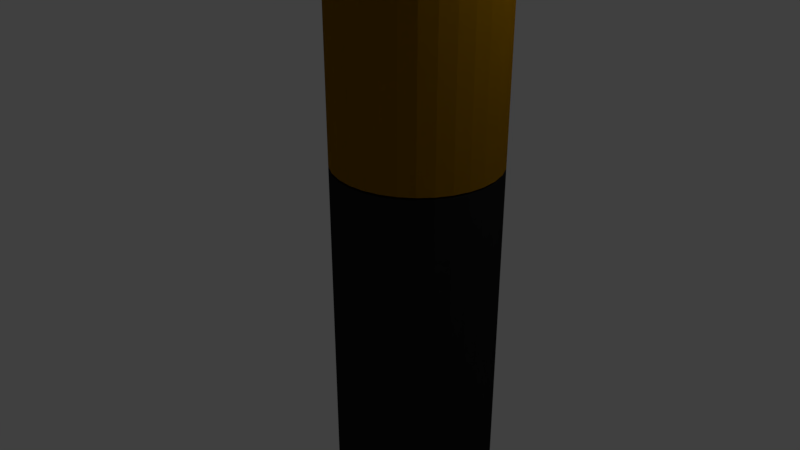 # Source: Battery.blend  (saved by Blender 2.79.0; exported with 4.5.12 LTS)
import bpy
from mathutils import Matrix  # noqa: F401  (used for matrix-valued properties, if any)

bpy.ops.wm.read_factory_settings(use_empty=True)
scene = bpy.context.scene
scene.name = 'Scene'

# ---- collections
col_collection_1 = bpy.data.collections.new('Collection 1'); scene.collection.children.link(col_collection_1)

# ---- materials (node trees are filled in below, after node groups)
mat_material_001 = bpy.data.materials.new('Material.001')
mat_material_001.alpha_threshold = 0.0
mat_material_001.use_transparent_shadow = False
mat_material_001.diffuse_color = (0.01607, 0.01607, 0.01607, 1.0)
mat_material_001.roughness = 0.5
mat_material_003 = bpy.data.materials.new('Material.003')
mat_material_003.alpha_threshold = 0.0
mat_material_003.use_transparent_shadow = False
mat_material_003.diffuse_color = (0.4233, 0.4287, 0.4233, 1.0)
mat_material_003.roughness = 0.5
mat_material_002 = bpy.data.materials.new('Material.002')
mat_material_002.alpha_threshold = 0.0
mat_material_002.use_transparent_shadow = False
mat_material_002.diffuse_color = (0.4793, 0.2384, 0.003347, 1.0)
mat_material_002.roughness = 0.5

# ---- material node trees

# ---- world
world_world = bpy.data.worlds.new('World'); scene.world = world_world
world_world.color = (0.05088, 0.05088, 0.05088)
world_world.use_sun_shadow = False
world_world.sun_shadow_jitter_overblur = 0.0
world_world.cycles.sampling_method = 'MANUAL'

# ---- cameras
cam_camera = bpy.data.cameras.new('Camera')
cam_camera.clip_end = 100.0
cam_camera.lens = 35.0
cam_camera.sensor_width = 32.0
cam_camera.sensor_height = 18.0
cam_camera.ortho_scale = 7.314
cam_camera.dof.focus_distance = 0.0
cam_camera.dof.aperture_fstop = 128.0

# ---- lights
light_lamp = bpy.data.lights.new('Lamp', 'POINT')
light_lamp.transmission_factor = 0.0
light_lamp.cutoff_distance = 30.0
light_lamp.energy = 100.0
light_lamp.shadow_buffer_clip_start = 1.001
light_lamp.shadow_soft_size = 0.1
light_lamp.shadow_maximum_resolution = 0.006
light_lamp.use_absolute_resolution = True

# ---- meshes
me_cylinder_002 = bpy.data.meshes.new('Cylinder.002')
me_cylinder_002.from_pydata([(0.0, 1.0, -1.0), (0.0, 1.0, 1.0), (0.1951, 0.9808, -1.0), (0.1951, 0.9808, 1.0), (0.3827, 0.9239, -1.0), (0.3827, 0.9239, 1.0), (0.5556, 0.8315, -1.0), (0.5556, 0.8315, 1.0), (0.7071, 0.7071, -1.0), (0.7071, 0.7071, 1.0), (0.8315, 0.5556, -1.0), (0.8315, 0.5556, 1.0), (0.9239, 0.3827, -1.0), (0.9239, 0.3827, 1.0), (0.9808, 0.1951, -1.0), (0.9808, 0.1951, 1.0), (1.0, 7.55e-08, -1.0), (1.0, 7.55e-08, 1.0), (0.9808, -0.1951, -1.0), (0.9808, -0.1951, 1.0), (0.9239, -0.3827, -1.0), (0.9239, -0.3827, 1.0), (0.8315, -0.5556, -1.0), (0.8315, -0.5556, 1.0), (0.7071, -0.7071, -1.0), (0.7071, -0.7071, 1.0), (0.5556, -0.8315, -1.0), (0.5556, -0.8315, 1.0), (0.3827, -0.9239, -1.0), (0.3827, -0.9239, 1.0), (0.1951, -0.9808, -1.0), (0.1951, -0.9808, 1.0), (-3.258e-07, -1.0, -1.0), (-3.258e-07, -1.0, 1.0), (-0.1951, -0.9808, -1.0), (-0.1951, -0.9808, 1.0), (-0.3827, -0.9239, -1.0), (-0.3827, -0.9239, 1.0), (-0.5556, -0.8315, -1.0), (-0.5556, -0.8315, 1.0), (-0.7071, -0.7071, -1.0), (-0.7071, -0.7071, 1.0), (-0.8315, -0.5556, -1.0), (-0.8315, -0.5556, 1.0), (-0.9239, -0.3827, -1.0), (-0.9239, -0.3827, 1.0), (-0.9808, -0.1951, -1.0), (-0.9808, -0.1951, 1.0), (-1.0, 9.656e-07, -1.0), (-1.0, 9.656e-07, 1.0), (-0.9808, 0.1951, -1.0), (-0.9808, 0.1951, 1.0), (-0.9239, 0.3827, -1.0), (-0.9239, 0.3827, 1.0), (-0.8315, 0.5556, -1.0), (-0.8315, 0.5556, 1.0), (-0.7071, 0.7071, -1.0), (-0.7071, 0.7071, 1.0), (-0.5556, 0.8315, -1.0), (-0.5556, 0.8315, 1.0), (-0.3827, 0.9239, -1.0), (-0.3827, 0.9239, 1.0), (-0.1951, 0.9808, -1.0), (-0.1951, 0.9808, 1.0)], [], [(0, 1, 3, 2), (2, 3, 5, 4), (4, 5, 7, 6), (6, 7, 9, 8), (8, 9, 11, 10), (10, 11, 13, 12), (12, 13, 15, 14), (14, 15, 17, 16), (16, 17, 19, 18), (18, 19, 21, 20), (20, 21, 23, 22), (22, 23, 25, 24), (24, 25, 27, 26), (26, 27, 29, 28), (28, 29, 31, 30), (30, 31, 33, 32), (32, 33, 35, 34), (34, 35, 37, 36), (36, 37, 39, 38), (38, 39, 41, 40), (40, 41, 43, 42), (42, 43, 45, 44), (44, 45, 47, 46), (46, 47, 49, 48), (48, 49, 51, 50), (50, 51, 53, 52), (52, 53, 55, 54), (54, 55, 57, 56), (56, 57, 59, 58), (58, 59, 61, 60), (3, 1, 63, 61, 59, 57, 55, 53, 51, 49, 47, 45, 43, 41, 39, 37, 35, 33, 31, 29, 27, 25, 23, 21, 19, 17, 15, 13, 11, 9, 7, 5), (60, 61, 63, 62), (62, 63, 1, 0), (0, 2, 4, 6, 8, 10, 12, 14, 16, 18, 20, 22, 24, 26, 28, 30, 32, 34, 36, 38, 40, 42, 44, 46, 48, 50, 52, 54, 56, 58, 60, 62)])
me_cylinder_002.materials.append(mat_material_001)
me_cylinder_002.use_remesh_preserve_volume = False
me_cylinder_002.use_remesh_preserve_attributes = False
me_cylinder_002.use_mirror_vertex_groups = False
me_cylinder_002.update()
me_cylinder_001 = bpy.data.meshes.new('Cylinder.001')
me_cylinder_001.from_pydata([(0.0, 1.0, -1.0), (0.0, 1.0, 1.0), (0.1951, 0.9808, -1.0), (0.1951, 0.9808, 1.0), (0.3827, 0.9239, -1.0), (0.3827, 0.9239, 1.0), (0.5556, 0.8315, -1.0), (0.5556, 0.8315, 1.0), (0.7071, 0.7071, -1.0), (0.7071, 0.7071, 1.0), (0.8315, 0.5556, -1.0), (0.8315, 0.5556, 1.0), (0.9239, 0.3827, -1.0), (0.9239, 0.3827, 1.0), (0.9808, 0.1951, -1.0), (0.9808, 0.1951, 1.0), (1.0, 7.55e-08, -1.0), (1.0, 7.55e-08, 1.0), (0.9808, -0.1951, -1.0), (0.9808, -0.1951, 1.0), (0.9239, -0.3827, -1.0), (0.9239, -0.3827, 1.0), (0.8315, -0.5556, -1.0), (0.8315, -0.5556, 1.0), (0.7071, -0.7071, -1.0), (0.7071, -0.7071, 1.0), (0.5556, -0.8315, -1.0), (0.5556, -0.8315, 1.0), (0.3827, -0.9239, -1.0), (0.3827, -0.9239, 1.0), (0.1951, -0.9808, -1.0), (0.1951, -0.9808, 1.0), (-3.258e-07, -1.0, -1.0), (-3.258e-07, -1.0, 1.0), (-0.1951, -0.9808, -1.0), (-0.1951, -0.9808, 1.0), (-0.3827, -0.9239, -1.0), (-0.3827, -0.9239, 1.0), (-0.5556, -0.8315, -1.0), (-0.5556, -0.8315, 1.0), (-0.7071, -0.7071, -1.0), (-0.7071, -0.7071, 1.0), (-0.8315, -0.5556, -1.0), (-0.8315, -0.5556, 1.0), (-0.9239, -0.3827, -1.0), (-0.9239, -0.3827, 1.0), (-0.9808, -0.1951, -1.0), (-0.9808, -0.1951, 1.0), (-1.0, 9.656e-07, -1.0), (-1.0, 9.656e-07, 1.0), (-0.9808, 0.1951, -1.0), (-0.9808, 0.1951, 1.0), (-0.9239, 0.3827, -1.0), (-0.9239, 0.3827, 1.0), (-0.8315, 0.5556, -1.0), (-0.8315, 0.5556, 1.0), (-0.7071, 0.7071, -1.0), (-0.7071, 0.7071, 1.0), (-0.5556, 0.8315, -1.0), (-0.5556, 0.8315, 1.0), (-0.3827, 0.9239, -1.0), (-0.3827, 0.9239, 1.0), (-0.1951, 0.9808, -1.0), (-0.1951, 0.9808, 1.0)], [], [(0, 1, 3, 2), (2, 3, 5, 4), (4, 5, 7, 6), (6, 7, 9, 8), (8, 9, 11, 10), (10, 11, 13, 12), (12, 13, 15, 14), (14, 15, 17, 16), (16, 17, 19, 18), (18, 19, 21, 20), (20, 21, 23, 22), (22, 23, 25, 24), (24, 25, 27, 26), (26, 27, 29, 28), (28, 29, 31, 30), (30, 31, 33, 32), (32, 33, 35, 34), (34, 35, 37, 36), (36, 37, 39, 38), (38, 39, 41, 40), (40, 41, 43, 42), (42, 43, 45, 44), (44, 45, 47, 46), (46, 47, 49, 48), (48, 49, 51, 50), (50, 51, 53, 52), (52, 53, 55, 54), (54, 55, 57, 56), (56, 57, 59, 58), (58, 59, 61, 60), (3, 1, 63, 61, 59, 57, 55, 53, 51, 49, 47, 45, 43, 41, 39, 37, 35, 33, 31, 29, 27, 25, 23, 21, 19, 17, 15, 13, 11, 9, 7, 5), (60, 61, 63, 62), (62, 63, 1, 0), (0, 2, 4, 6, 8, 10, 12, 14, 16, 18, 20, 22, 24, 26, 28, 30, 32, 34, 36, 38, 40, 42, 44, 46, 48, 50, 52, 54, 56, 58, 60, 62)])
me_cylinder_001.materials.append(mat_material_003)
me_cylinder_001.use_remesh_preserve_volume = False
me_cylinder_001.use_remesh_preserve_attributes = False
me_cylinder_001.use_mirror_vertex_groups = False
me_cylinder_001.update()
me_cylinder = bpy.data.meshes.new('Cylinder')
me_cylinder.from_pydata([(0.0, 1.0, -1.0), (0.0, 1.0, 1.0), (0.1951, 0.9808, -1.0), (0.1951, 0.9808, 1.0), (0.3827, 0.9239, -1.0), (0.3827, 0.9239, 1.0), (0.5556, 0.8315, -1.0), (0.5556, 0.8315, 1.0), (0.7071, 0.7071, -1.0), (0.7071, 0.7071, 1.0), (0.8315, 0.5556, -1.0), (0.8315, 0.5556, 1.0), (0.9239, 0.3827, -1.0), (0.9239, 0.3827, 1.0), (0.9808, 0.1951, -1.0), (0.9808, 0.1951, 1.0), (1.0, 7.55e-08, -1.0), (1.0, 7.55e-08, 1.0), (0.9808, -0.1951, -1.0), (0.9808, -0.1951, 1.0), (0.9239, -0.3827, -1.0), (0.9239, -0.3827, 1.0), (0.8315, -0.5556, -1.0), (0.8315, -0.5556, 1.0), (0.7071, -0.7071, -1.0), (0.7071, -0.7071, 1.0), (0.5556, -0.8315, -1.0), (0.5556, -0.8315, 1.0), (0.3827, -0.9239, -1.0), (0.3827, -0.9239, 1.0), (0.1951, -0.9808, -1.0), (0.1951, -0.9808, 1.0), (-3.258e-07, -1.0, -1.0), (-3.258e-07, -1.0, 1.0), (-0.1951, -0.9808, -1.0), (-0.1951, -0.9808, 1.0), (-0.3827, -0.9239, -1.0), (-0.3827, -0.9239, 1.0), (-0.5556, -0.8315, -1.0), (-0.5556, -0.8315, 1.0), (-0.7071, -0.7071, -1.0), (-0.7071, -0.7071, 1.0), (-0.8315, -0.5556, -1.0), (-0.8315, -0.5556, 1.0), (-0.9239, -0.3827, -1.0), (-0.9239, -0.3827, 1.0), (-0.9808, -0.1951, -1.0), (-0.9808, -0.1951, 1.0), (-1.0, 9.656e-07, -1.0), (-1.0, 9.656e-07, 1.0), (-0.9808, 0.1951, -1.0), (-0.9808, 0.1951, 1.0), (-0.9239, 0.3827, -1.0), (-0.9239, 0.3827, 1.0), (-0.8315, 0.5556, -1.0), (-0.8315, 0.5556, 1.0), (-0.7071, 0.7071, -1.0), (-0.7071, 0.7071, 1.0), (-0.5556, 0.8315, -1.0), (-0.5556, 0.8315, 1.0), (-0.3827, 0.9239, -1.0), (-0.3827, 0.9239, 1.0), (-0.1951, 0.9808, -1.0), (-0.1951, 0.9808, 1.0), (0.09755, 0.9904, -1.0), (0.09755, 0.9904, 1.0), (0.0, 1.0, 0.0), (0.1951, 0.9808, 0.0), (0.2889, 0.9523, -1.0), (0.2889, 0.9523, 1.0), (0.3827, 0.9239, 0.0), (0.4691, 0.8777, -1.0), (0.4691, 0.8777, 1.0), (0.5556, 0.8315, 0.0), (0.6313, 0.7693, -1.0), (0.6313, 0.7693, 1.0), (0.7071, 0.7071, 0.0), (0.7693, 0.6313, -1.0), (0.7693, 0.6313, 1.0), (0.8315, 0.5556, 0.0), (0.8777, 0.4691, -1.0), (0.8777, 0.4691, 1.0), (0.9239, 0.3827, 0.0), (0.9523, 0.2889, -1.0), (0.9523, 0.2889, 1.0), (0.9808, 0.1951, 0.0), (0.9904, 0.09755, -1.0), (0.9904, 0.09755, 1.0), (1.0, 7.55e-08, 0.0), (0.9904, -0.09755, -1.0), (0.9904, -0.09755, 1.0), (0.9808, -0.1951, 0.0), (0.9523, -0.2889, -1.0), (0.9523, -0.2889, 1.0), (0.9239, -0.3827, 0.0), (0.8777, -0.4691, -1.0), (0.8777, -0.4691, 1.0), (0.8315, -0.5556, 0.0), (0.7693, -0.6313, -1.0), (0.7693, -0.6313, 1.0), (0.7071, -0.7071, 0.0), (0.6313, -0.7693, -1.0), (0.6313, -0.7693, 1.0), (0.5556, -0.8315, 0.0), (0.4691, -0.8777, -1.0), (0.4691, -0.8777, 1.0), (0.3827, -0.9239, 0.0), (0.2889, -0.9523, -1.0), (0.2889, -0.9523, 1.0), (0.1951, -0.9808, 0.0), (0.09754, -0.9904, -1.0), (0.09754, -0.9904, 1.0), (-3.258e-07, -1.0, 0.0), (-0.09755, -0.9904, -1.0), (-0.09755, -0.9904, 1.0), (-0.1951, -0.9808, 0.0), (-0.2889, -0.9523, -1.0), (-0.2889, -0.9523, 1.0), (-0.3827, -0.9239, 0.0), (-0.4691, -0.8777, -1.0), (-0.4691, -0.8777, 1.0), (-0.5556, -0.8315, 0.0), (-0.6313, -0.7693, -1.0), (-0.6313, -0.7693, 1.0), (-0.7071, -0.7071, 0.0), (-0.7693, -0.6313, -1.0), (-0.7693, -0.6313, 1.0), (-0.8315, -0.5556, 0.0), (-0.8777, -0.4691, -1.0), (-0.8777, -0.4691, 1.0), (-0.9239, -0.3827, 0.0), (-0.9523, -0.2889, -1.0), (-0.9523, -0.2889, 1.0), (-0.9808, -0.1951, 0.0), (-0.9904, -0.09754, -1.0), (-0.9904, -0.09754, 1.0), (-1.0, 9.656e-07, 0.0), (-0.9904, 0.09755, -1.0), (-0.9904, 0.09755, 1.0), (-0.9808, 0.1951, 0.0), (-0.9523, 0.2889, -1.0), (-0.9523, 0.2889, 1.0), (-0.9239, 0.3827, 0.0), (-0.8777, 0.4691, -1.0), (-0.8777, 0.4691, 1.0), (-0.8315, 0.5556, 0.0), (-0.7693, 0.6313, -1.0), (-0.7693, 0.6313, 1.0), (-0.7071, 0.7071, 0.0), (-0.6313, 0.7693, -1.0), (-0.6313, 0.7693, 1.0), (-0.5556, 0.8315, 0.0), (-0.4691, 0.8777, -1.0), (-0.4691, 0.8777, 1.0), (-0.3827, 0.9239, 0.0), (-0.2889, 0.9523, -1.0), (-0.2889, 0.9523, 1.0), (-0.1951, 0.9808, 0.0), (-0.09754, 0.9904, -1.0), (-0.09754, 0.9904, 1.0), (-0.09754, 0.9904, 0.0), (-0.2889, 0.9523, 0.0), (-0.4691, 0.8777, 0.0), (-0.6313, 0.7693, 0.0), (-0.7693, 0.6313, 0.0), (-0.8777, 0.4691, 0.0), (-0.9523, 0.2889, 0.0), (-0.9904, 0.09755, 0.0), (-0.9904, -0.09754, 0.0), (-0.9523, -0.2889, 0.0), (-0.8777, -0.4691, 0.0), (-0.7693, -0.6313, 0.0), (-0.6313, -0.7693, 0.0), (-0.4691, -0.8777, 0.0), (-0.2889, -0.9523, 0.0), (-0.09755, -0.9904, 0.0), (0.09754, -0.9904, 0.0), (0.2889, -0.9523, 0.0), (0.4691, -0.8777, 0.0), (0.6313, -0.7693, 0.0), (0.7693, -0.6313, 0.0), (0.8777, -0.4691, 0.0), (0.9523, -0.2889, 0.0), (0.9904, -0.09755, 0.0), (0.9904, 0.09755, 0.0), (0.9523, 0.2889, 0.0), (0.8777, 0.4691, 0.0), (0.7693, 0.6313, 0.0), (0.6313, 0.7693, 0.0), (0.4691, 0.8777, 0.0), (0.2889, 0.9523, 0.0), (0.09755, 0.9904, 0.0), (0.1463, 0.9856, -1.0), (0.04877, 0.9952, 1.0), (0.0, 1.0, 0.5), (0.1951, 0.9808, -0.5), (0.3358, 0.9381, -1.0), (0.242, 0.9666, 1.0), (0.3827, 0.9239, -0.5), (0.5123, 0.8546, -1.0), (0.4259, 0.9008, 1.0), (0.5556, 0.8315, -0.5), (0.6692, 0.7382, -1.0), (0.5935, 0.8004, 1.0), (0.7071, 0.7071, -0.5), (0.8004, 0.5935, -1.0), (0.7382, 0.6692, 1.0), (0.8315, 0.5556, -0.5), (0.9008, 0.4259, -1.0), (0.8546, 0.5123, 1.0), (0.9239, 0.3827, -0.5), (0.9666, 0.242, -1.0), (0.9381, 0.3358, 1.0), (0.9808, 0.1951, -0.5), (0.9952, 0.04877, -1.0), (0.9856, 0.1463, 1.0), (1.0, 7.55e-08, -0.5), (0.9856, -0.1463, -1.0), (0.9952, -0.04877, 1.0), (0.9808, -0.1951, -0.5), (0.9381, -0.3358, -1.0), (0.9666, -0.242, 1.0), (0.9239, -0.3827, -0.5), (0.8546, -0.5123, -1.0), (0.9008, -0.4259, 1.0), (0.8315, -0.5556, -0.5), (0.7382, -0.6692, -1.0), (0.8004, -0.5935, 1.0), (0.7071, -0.7071, -0.5), (0.5935, -0.8004, -1.0), (0.6692, -0.7382, 1.0), (0.5556, -0.8315, -0.5), (0.4259, -0.9008, -1.0), (0.5123, -0.8546, 1.0), (0.3827, -0.9239, -0.5), (0.242, -0.9666, -1.0), (0.3358, -0.9381, 1.0), (0.1951, -0.9808, -0.5), (0.04877, -0.9952, -1.0), (0.1463, -0.9856, 1.0), (-3.258e-07, -1.0, -0.5), (-0.1463, -0.9856, -1.0), (-0.04877, -0.9952, 1.0), (-0.1951, -0.9808, -0.5), (-0.3358, -0.9381, -1.0), (-0.242, -0.9666, 1.0), (-0.3827, -0.9239, -0.5), (-0.5123, -0.8546, -1.0), (-0.4259, -0.9008, 1.0), (-0.5556, -0.8315, -0.5), (-0.6692, -0.7382, -1.0), (-0.5935, -0.8004, 1.0), (-0.7071, -0.7071, -0.5), (-0.8004, -0.5935, -1.0), (-0.7382, -0.6692, 1.0), (-0.8315, -0.5556, -0.5), (-0.9008, -0.4259, -1.0), (-0.8546, -0.5123, 1.0), (-0.9239, -0.3827, -0.5), (-0.9666, -0.242, -1.0), (-0.9381, -0.3358, 1.0), (-0.9808, -0.1951, -0.5), (-0.9952, -0.04877, -1.0), (-0.9856, -0.1463, 1.0), (-1.0, 9.656e-07, -0.5), (-0.9856, 0.1463, -1.0), (-0.9952, 0.04877, 1.0), (-0.9808, 0.1951, -0.5), (-0.9381, 0.3358, -1.0), (-0.9666, 0.242, 1.0), (-0.9239, 0.3827, -0.5), (-0.8546, 0.5123, -1.0), (-0.9008, 0.4259, 1.0), (-0.8315, 0.5556, -0.5), (-0.7382, 0.6692, -1.0), (-0.8004, 0.5935, 1.0), (-0.7071, 0.7071, -0.5), (-0.5935, 0.8004, -1.0), (-0.6692, 0.7382, 1.0), (-0.5556, 0.8315, -0.5), (-0.4259, 0.9008, -1.0), (-0.5123, 0.8546, 1.0), (-0.3827, 0.9239, -0.5), (-0.242, 0.9666, -1.0), (-0.3358, 0.9381, 1.0), (-0.1951, 0.9808, -0.5), (-0.04877, 0.9952, -1.0), (-0.1463, 0.9856, 1.0), (0.04877, 0.9952, -1.0), (0.1463, 0.9856, 1.0), (0.0, 1.0, -0.5), (0.1951, 0.9808, 0.5), (0.242, 0.9666, -1.0), (0.3358, 0.9381, 1.0), (0.3827, 0.9239, 0.5), (0.4259, 0.9008, -1.0), (0.5123, 0.8546, 1.0), (0.5556, 0.8315, 0.5), (0.5935, 0.8004, -1.0), (0.6692, 0.7382, 1.0), (0.7071, 0.7071, 0.5), (0.7382, 0.6692, -1.0), (0.8004, 0.5935, 1.0), (0.8315, 0.5556, 0.5), (0.8546, 0.5123, -1.0), (0.9008, 0.4259, 1.0), (0.9239, 0.3827, 0.5), (0.9381, 0.3358, -1.0), (0.9666, 0.242, 1.0), (0.9808, 0.1951, 0.5), (0.9856, 0.1463, -1.0), (0.9952, 0.04877, 1.0), (1.0, 7.55e-08, 0.5), (0.9952, -0.04877, -1.0), (0.9856, -0.1463, 1.0), (0.9808, -0.1951, 0.5), (0.9666, -0.242, -1.0), (0.9381, -0.3358, 1.0), (0.9239, -0.3827, 0.5), (0.9008, -0.4259, -1.0), (0.8546, -0.5123, 1.0), (0.8315, -0.5556, 0.5), (0.8004, -0.5935, -1.0), (0.7382, -0.6692, 1.0), (0.7071, -0.7071, 0.5), (0.6692, -0.7382, -1.0), (0.5935, -0.8004, 1.0), (0.5556, -0.8315, 0.5), (0.5123, -0.8546, -1.0), (0.4259, -0.9008, 1.0), (0.3827, -0.9239, 0.5), (0.3358, -0.9381, -1.0), (0.242, -0.9666, 1.0), (0.1951, -0.9808, 0.5), (0.1463, -0.9856, -1.0), (0.04877, -0.9952, 1.0), (-3.258e-07, -1.0, 0.5), (-0.04877, -0.9952, -1.0), (-0.1463, -0.9856, 1.0), (-0.1951, -0.9808, 0.5), (-0.242, -0.9666, -1.0), (-0.3358, -0.9381, 1.0), (-0.3827, -0.9239, 0.5), (-0.4259, -0.9008, -1.0), (-0.5123, -0.8546, 1.0), (-0.5556, -0.8315, 0.5), (-0.5935, -0.8004, -1.0), (-0.6692, -0.7382, 1.0), (-0.7071, -0.7071, 0.5), (-0.7382, -0.6692, -1.0), (-0.8004, -0.5935, 1.0), (-0.8315, -0.5556, 0.5), (-0.8546, -0.5123, -1.0), (-0.9008, -0.4259, 1.0), (-0.9239, -0.3827, 0.5), (-0.9381, -0.3358, -1.0), (-0.9666, -0.242, 1.0), (-0.9808, -0.1951, 0.5), (-0.9856, -0.1463, -1.0), (-0.9952, -0.04877, 1.0), (-1.0, 9.656e-07, 0.5), (-0.9952, 0.04877, -1.0), (-0.9856, 0.1463, 1.0), (-0.9808, 0.1951, 0.5), (-0.9666, 0.242, -1.0), (-0.9381, 0.3358, 1.0), (-0.9239, 0.3827, 0.5), (-0.9008, 0.4259, -1.0), (-0.8546, 0.5123, 1.0), (-0.8315, 0.5556, 0.5), (-0.8004, 0.5935, -1.0), (-0.7382, 0.6692, 1.0), (-0.7071, 0.7071, 0.5), (-0.6692, 0.7382, -1.0), (-0.5935, 0.8004, 1.0), (-0.5556, 0.8315, 0.5), (-0.5123, 0.8546, -1.0), (-0.4259, 0.9008, 1.0), (-0.3827, 0.9239, 0.5), (-0.3358, 0.9381, -1.0), (-0.242, 0.9666, 1.0), (-0.1951, 0.9808, 0.5), (-0.1463, 0.9856, -1.0), (-0.04877, 0.9952, 1.0), (-0.04877, 0.9952, 0.0), (-0.1463, 0.9856, 0.0), (-0.09754, 0.9904, -0.5), (-0.09754, 0.9904, 0.5), (-0.242, 0.9666, 0.0), (-0.3358, 0.9381, 0.0), (-0.2889, 0.9523, -0.5), (-0.2889, 0.9523, 0.5), (-0.4259, 0.9008, 0.0), (-0.5123, 0.8546, 0.0), (-0.4691, 0.8777, -0.5), (-0.4691, 0.8777, 0.5), (-0.5935, 0.8004, 0.0), (-0.6692, 0.7382, 0.0), (-0.6313, 0.7693, -0.5), (-0.6313, 0.7693, 0.5), (-0.7382, 0.6692, 0.0), (-0.8004, 0.5935, 0.0), (-0.7693, 0.6313, -0.5), (-0.7693, 0.6313, 0.5), (-0.8546, 0.5123, 0.0), (-0.9008, 0.4259, 0.0), (-0.8777, 0.4691, -0.5), (-0.8777, 0.4691, 0.5), (-0.9381, 0.3358, 0.0), (-0.9666, 0.242, 0.0), (-0.9523, 0.2889, -0.5), (-0.9523, 0.2889, 0.5), (-0.9856, 0.1463, 0.0), (-0.9952, 0.04877, 0.0), (-0.9904, 0.09755, -0.5), (-0.9904, 0.09755, 0.5), (-0.9952, -0.04877, 0.0), (-0.9856, -0.1463, 0.0), (-0.9904, -0.09754, -0.5), (-0.9904, -0.09754, 0.5), (-0.9666, -0.242, 0.0), (-0.9381, -0.3358, 0.0), (-0.9523, -0.2889, -0.5), (-0.9523, -0.2889, 0.5), (-0.9008, -0.4259, 0.0), (-0.8546, -0.5123, 0.0), (-0.8777, -0.4691, -0.5), (-0.8777, -0.4691, 0.5), (-0.8004, -0.5935, 0.0), (-0.7382, -0.6692, 0.0), (-0.7693, -0.6313, -0.5), (-0.7693, -0.6313, 0.5), (-0.6692, -0.7382, 0.0), (-0.5935, -0.8004, 0.0), (-0.6313, -0.7693, -0.5), (-0.6313, -0.7693, 0.5), (-0.5123, -0.8546, 0.0), (-0.4259, -0.9008, 0.0), (-0.4691, -0.8777, -0.5), (-0.4691, -0.8777, 0.5), (-0.3358, -0.9381, 0.0), (-0.242, -0.9666, 0.0), (-0.2889, -0.9523, -0.5), (-0.2889, -0.9523, 0.5), (-0.1463, -0.9856, 0.0), (-0.04877, -0.9952, 0.0), (-0.09755, -0.9904, -0.5), (-0.09755, -0.9904, 0.5), (0.04877, -0.9952, 0.0), (0.1463, -0.9856, 0.0), (0.09754, -0.9904, -0.5), (0.09754, -0.9904, 0.5), (0.242, -0.9666, 0.0), (0.3358, -0.9381, 0.0), (0.2889, -0.9523, -0.5), (0.2889, -0.9523, 0.5), (0.4259, -0.9008, 0.0), (0.5123, -0.8546, 0.0), (0.4691, -0.8777, -0.5), (0.4691, -0.8777, 0.5), (0.5935, -0.8004, 0.0), (0.6692, -0.7382, 0.0), (0.6313, -0.7693, -0.5), (0.6313, -0.7693, 0.5), (0.7382, -0.6692, 0.0), (0.8004, -0.5935, 0.0), (0.7693, -0.6313, -0.5), (0.7693, -0.6313, 0.5), (0.8546, -0.5123, 0.0), (0.9008, -0.4259, 0.0), (0.8777, -0.4691, -0.5), (0.8777, -0.4691, 0.5), (0.9381, -0.3358, 0.0), (0.9666, -0.242, 0.0), (0.9523, -0.2889, -0.5), (0.9523, -0.2889, 0.5), (0.9856, -0.1463, 0.0), (0.9952, -0.04877, 0.0), (0.9904, -0.09755, -0.5), (0.9904, -0.09755, 0.5), (0.9952, 0.04877, 0.0), (0.9856, 0.1463, 0.0), (0.9904, 0.09755, -0.5), (0.9904, 0.09755, 0.5), (0.9666, 0.242, 0.0), (0.9381, 0.3358, 0.0), (0.9523, 0.2889, -0.5), (0.9523, 0.2889, 0.5), (0.9008, 0.4259, 0.0), (0.8546, 0.5123, 0.0), (0.8777, 0.4691, -0.5), (0.8777, 0.4691, 0.5), (0.8004, 0.5935, 0.0), (0.7382, 0.6692, 0.0), (0.7693, 0.6313, -0.5), (0.7693, 0.6313, 0.5), (0.6692, 0.7382, 0.0), (0.5935, 0.8004, 0.0), (0.6313, 0.7693, -0.5), (0.6313, 0.7693, 0.5), (0.5123, 0.8546, 0.0), (0.4259, 0.9008, 0.0), (0.4691, 0.8777, -0.5), (0.4691, 0.8777, 0.5), (0.3358, 0.9381, 0.0), (0.242, 0.9666, 0.0), (0.2889, 0.9523, -0.5), (0.2889, 0.9523, 0.5), (0.1463, 0.9856, 0.0), (0.04877, 0.9952, 0.0), (0.09755, 0.9904, -0.5), (0.09755, 0.9904, 0.5), (0.04877, 0.9952, 0.5), (0.04877, 0.9952, -0.5), (0.1463, 0.9856, -0.5), (0.242, 0.9666, 0.5), (0.242, 0.9666, -0.5), (0.3358, 0.9381, -0.5), (0.4259, 0.9008, 0.5), (0.4259, 0.9008, -0.5), (0.5123, 0.8546, -0.5), (0.5935, 0.8004, 0.5), (0.5935, 0.8004, -0.5), (0.6692, 0.7382, -0.5), (0.7382, 0.6692, 0.5), (0.7382, 0.6692, -0.5), (0.8004, 0.5935, -0.5), (0.8546, 0.5123, 0.5), (0.8546, 0.5123, -0.5), (0.9008, 0.4259, -0.5), (0.9381, 0.3358, 0.5), (0.9381, 0.3358, -0.5), (0.9666, 0.242, -0.5), (0.9856, 0.1463, 0.5), (0.9856, 0.1463, -0.5), (0.9952, 0.04877, -0.5), (0.9952, -0.04877, 0.5), (0.9952, -0.04877, -0.5), (0.9856, -0.1463, -0.5), (0.9666, -0.242, 0.5), (0.9666, -0.242, -0.5), (0.9381, -0.3358, -0.5), (0.9008, -0.4259, 0.5), (0.9008, -0.4259, -0.5), (0.8546, -0.5123, -0.5), (0.8004, -0.5935, 0.5), (0.8004, -0.5935, -0.5), (0.7382, -0.6692, -0.5), (0.6692, -0.7382, 0.5), (0.6692, -0.7382, -0.5), (0.5935, -0.8004, -0.5), (0.5123, -0.8546, 0.5), (0.5123, -0.8546, -0.5), (0.4259, -0.9008, -0.5), (0.3358, -0.9381, 0.5), (0.3358, -0.9381, -0.5), (0.242, -0.9666, -0.5), (0.1463, -0.9856, 0.5), (0.1463, -0.9856, -0.5), (0.04877, -0.9952, -0.5), (-0.04877, -0.9952, 0.5), (-0.04877, -0.9952, -0.5), (-0.1463, -0.9856, -0.5), (-0.242, -0.9666, 0.5), (-0.242, -0.9666, -0.5), (-0.3358, -0.9381, -0.5), (-0.4259, -0.9008, 0.5), (-0.4259, -0.9008, -0.5), (-0.5123, -0.8546, -0.5), (-0.5935, -0.8004, 0.5), (-0.5935, -0.8004, -0.5), (-0.6692, -0.7382, -0.5), (-0.7382, -0.6692, 0.5), (-0.7382, -0.6692, -0.5), (-0.8004, -0.5935, -0.5), (-0.8546, -0.5123, 0.5), (-0.8546, -0.5123, -0.5), (-0.9008, -0.4259, -0.5), (-0.9381, -0.3358, 0.5), (-0.9381, -0.3358, -0.5), (-0.9666, -0.242, -0.5), (-0.9856, -0.1463, 0.5), (-0.9856, -0.1463, -0.5), (-0.9952, -0.04877, -0.5), (-0.9952, 0.04877, 0.5), (-0.9952, 0.04877, -0.5), (-0.9856, 0.1463, -0.5), (-0.9666, 0.242, 0.5), (-0.9666, 0.242, -0.5), (-0.9381, 0.3358, -0.5), (-0.9008, 0.4259, 0.5), (-0.9008, 0.4259, -0.5), (-0.8546, 0.5123, -0.5), (-0.8004, 0.5935, 0.5), (-0.8004, 0.5935, -0.5), (-0.7382, 0.6692, -0.5), (-0.6692, 0.7382, 0.5), (-0.6692, 0.7382, -0.5), (-0.5935, 0.8004, -0.5), (-0.5123, 0.8546, 0.5), (-0.5123, 0.8546, -0.5), (-0.4259, 0.9008, -0.5), (-0.3358, 0.9381, 0.5), (-0.3358, 0.9381, -0.5), (-0.242, 0.9666, -0.5), (-0.1463, 0.9856, 0.5), (-0.1463, 0.9856, -0.5), (-0.04877, 0.9952, -0.5), (-0.04877, 0.9952, 0.5), (-0.242, 0.9666, 0.5), (-0.4259, 0.9008, 0.5), (-0.5935, 0.8004, 0.5), (-0.7382, 0.6692, 0.5), (-0.8546, 0.5123, 0.5), (-0.9381, 0.3358, 0.5), (-0.9856, 0.1463, 0.5), (-0.9952, -0.04877, 0.5), (-0.9666, -0.242, 0.5), (-0.9008, -0.4259, 0.5), (-0.8004, -0.5935, 0.5), (-0.6692, -0.7382, 0.5), (-0.5123, -0.8546, 0.5), (-0.3358, -0.9381, 0.5), (-0.1463, -0.9856, 0.5), (0.04877, -0.9952, 0.5), (0.242, -0.9666, 0.5), (0.4259, -0.9008, 0.5), (0.5935, -0.8004, 0.5), (0.7382, -0.6692, 0.5), (0.8546, -0.5123, 0.5), (0.9381, -0.3358, 0.5), (0.9856, -0.1463, 0.5), (0.9952, 0.04877, 0.5), (0.9666, 0.242, 0.5), (0.9008, 0.4259, 0.5), (0.8004, 0.5935, 0.5), (0.6692, 0.7382, 0.5), (0.5123, 0.8546, 0.5), (0.3358, 0.9381, 0.5), (0.1463, 0.9856, 0.5), (0.0, 1.0, -1.0), (0.0, 1.0, 1.0), (0.1951, 0.9808, -1.0), (0.1951, 0.9808, 1.0), (0.3827, 0.9239, -1.0), (0.3827, 0.9239, 1.0), (0.5556, 0.8315, -1.0), (0.5556, 0.8315, 1.0), (0.7071, 0.7071, -1.0), (0.7071, 0.7071, 1.0), (0.8315, 0.5556, -1.0), (0.8315, 0.5556, 1.0), (0.9239, 0.3827, -1.0), (0.9239, 0.3827, 1.0), (0.9808, 0.1951, -1.0), (0.9808, 0.1951, 1.0), (1.0, 7.55e-08, -1.0), (1.0, 7.55e-08, 1.0), (0.9808, -0.1951, -1.0), (0.9808, -0.1951, 1.0), (0.9239, -0.3827, -1.0), (0.9239, -0.3827, 1.0), (0.8315, -0.5556, -1.0), (0.8315, -0.5556, 1.0), (0.7071, -0.7071, -1.0), (0.7071, -0.7071, 1.0), (0.5556, -0.8315, -1.0), (0.5556, -0.8315, 1.0), (0.3827, -0.9239, -1.0), (0.3827, -0.9239, 1.0), (0.1951, -0.9808, -1.0), (0.1951, -0.9808, 1.0), (-3.258e-07, -1.0, -1.0), (-3.258e-07, -1.0, 1.0), (-0.1951, -0.9808, -1.0), (-0.1951, -0.9808, 1.0), (-0.3827, -0.9239, -1.0), (-0.3827, -0.9239, 1.0), (-0.5556, -0.8315, -1.0), (-0.5556, -0.8315, 1.0), (-0.7071, -0.7071, -1.0), (-0.7071, -0.7071, 1.0), (-0.8315, -0.5556, -1.0), (-0.8315, -0.5556, 1.0), (-0.9239, -0.3827, -1.0), (-0.9239, -0.3827, 1.0), (-0.9808, -0.1951, -1.0), (-0.9808, -0.1951, 1.0), (-1.0, 9.656e-07, -1.0), (-1.0, 9.656e-07, 1.0), (-0.9808, 0.1951, -1.0), (-0.9808, 0.1951, 1.0), (-0.9239, 0.3827, -1.0), (-0.9239, 0.3827, 1.0), (-0.8315, 0.5556, -1.0), (-0.8315, 0.5556, 1.0), (-0.7071, 0.7071, -1.0), (-0.7071, 0.7071, 1.0), (-0.5556, 0.8315, -1.0), (-0.5556, 0.8315, 1.0), (-0.3827, 0.9239, -1.0), (-0.3827, 0.9239, 1.0), (-0.1951, 0.9808, -1.0), (-0.1951, 0.9808, 1.0), (0.09755, 0.9904, -1.0), (0.09755, 0.9904, 1.0), (0.0, 1.0, 0.0), (0.1951, 0.9808, 0.0), (0.2889, 0.9523, -1.0), (0.2889, 0.9523, 1.0), (0.3827, 0.9239, 0.0), (0.4691, 0.8777, -1.0), (0.4691, 0.8777, 1.0), (0.5556, 0.8315, 0.0), (0.6313, 0.7693, -1.0), (0.6313, 0.7693, 1.0), (0.7071, 0.7071, 0.0), (0.7693, 0.6313, -1.0), (0.7693, 0.6313, 1.0), (0.8315, 0.5556, 0.0), (0.8777, 0.4691, -1.0), (0.8777, 0.4691, 1.0), (0.9239, 0.3827, 0.0), (0.9523, 0.2889, -1.0), (0.9523, 0.2889, 1.0), (0.9808, 0.1951, 0.0), (0.9904, 0.09755, -1.0), (0.9904, 0.09755, 1.0), (1.0, 7.55e-08, 0.0), (0.9904, -0.09755, -1.0), (0.9904, -0.09755, 1.0), (0.9808, -0.1951, 0.0), (0.9523, -0.2889, -1.0), (0.9523, -0.2889, 1.0), (0.9239, -0.3827, 0.0), (0.8777, -0.4691, -1.0), (0.8777, -0.4691, 1.0), (0.8315, -0.5556, 0.0), (0.7693, -0.6313, -1.0), (0.7693, -0.6313, 1.0), (0.7071, -0.7071, 0.0), (0.6313, -0.7693, -1.0), (0.6313, -0.7693, 1.0), (0.5556, -0.8315, 0.0), (0.4691, -0.8777, -1.0), (0.4691, -0.8777, 1.0), (0.3827, -0.9239, 0.0), (0.2889, -0.9523, -1.0), (0.2889, -0.9523, 1.0), (0.1951, -0.9808, 0.0), (0.09754, -0.9904, -1.0), (0.09754, -0.9904, 1.0), (-3.258e-07, -1.0, 0.0), (-0.09755, -0.9904, -1.0), (-0.09755, -0.9904, 1.0), (-0.1951, -0.9808, 0.0), (-0.2889, -0.9523, -1.0), (-0.2889, -0.9523, 1.0), (-0.3827, -0.9239, 0.0), (-0.4691, -0.8777, -1.0), (-0.4691, -0.8777, 1.0), (-0.5556, -0.8315, 0.0), (-0.6313, -0.7693, -1.0), (-0.6313, -0.7693, 1.0), (-0.7071, -0.7071, 0.0), (-0.7693, -0.6313, -1.0), (-0.7693, -0.6313, 1.0), (-0.8315, -0.5556, 0.0), (-0.8777, -0.4691, -1.0), (-0.8777, -0.4691, 1.0), (-0.9239, -0.3827, 0.0), (-0.9523, -0.2889, -1.0), (-0.9523, -0.2889, 1.0), (-0.9808, -0.1951, 0.0), (-0.9904, -0.09754, -1.0), (-0.9904, -0.09754, 1.0), (-1.0, 9.656e-07, 0.0), (-0.9904, 0.09755, -1.0), (-0.9904, 0.09755, 1.0), (-0.9808, 0.1951, 0.0), (-0.9523, 0.2889, -1.0), (-0.9523, 0.2889, 1.0), (-0.9239, 0.3827, 0.0), (-0.8777, 0.4691, -1.0), (-0.8777, 0.4691, 1.0), (-0.8315, 0.5556, 0.0), (-0.7693, 0.6313, -1.0), (-0.7693, 0.6313, 1.0), (-0.7071, 0.7071, 0.0), (-0.6313, 0.7693, -1.0), (-0.6313, 0.7693, 1.0), (-0.5556, 0.8315, 0.0), (-0.4691, 0.8777, -1.0), (-0.4691, 0.8777, 1.0), (-0.3827, 0.9239, 0.0), (-0.2889, 0.9523, -1.0), (-0.2889, 0.9523, 1.0), (-0.1951, 0.9808, 0.0), (-0.09754, 0.9904, -1.0), (-0.09754, 0.9904, 1.0), (-0.09754, 0.9904, 0.0), (-0.2889, 0.9523, 0.0), (-0.4691, 0.8777, 0.0), (-0.6313, 0.7693, 0.0), (-0.7693, 0.6313, 0.0), (-0.8777, 0.4691, 0.0), (-0.9523, 0.2889, 0.0), (-0.9904, 0.09755, 0.0), (-0.9904, -0.09754, 0.0), (-0.9523, -0.2889, 0.0), (-0.8777, -0.4691, 0.0), (-0.7693, -0.6313, 0.0), (-0.6313, -0.7693, 0.0), (-0.4691, -0.8777, 0.0), (-0.2889, -0.9523, 0.0), (-0.09755, -0.9904, 0.0), (0.09754, -0.9904, 0.0), (0.2889, -0.9523, 0.0), (0.4691, -0.8777, 0.0), (0.6313, -0.7693, 0.0), (0.7693, -0.6313, 0.0), (0.8777, -0.4691, 0.0), (0.9523, -0.2889, 0.0), (0.9904, -0.09755, 0.0), (0.9904, 0.09755, 0.0), (0.9523, 0.2889, 0.0), (0.8777, 0.4691, 0.0), (0.7693, 0.6313, 0.0), (0.6313, 0.7693, 0.0), (0.4691, 0.8777, 0.0), (0.2889, 0.9523, 0.0), (0.09755, 0.9904, 0.0), (0.1463, 0.9856, -1.0), (0.04877, 0.9952, 1.0), (0.0, 1.0, 0.5), (0.1951, 0.9808, -0.5), (0.3358, 0.9381, -1.0), (0.242, 0.9666, 1.0), (0.3827, 0.9239, -0.5), (0.5123, 0.8546, -1.0), (0.4259, 0.9008, 1.0), (0.5556, 0.8315, -0.5), (0.6692, 0.7382, -1.0), (0.5935, 0.8004, 1.0), (0.7071, 0.7071, -0.5), (0.8004, 0.5935, -1.0), (0.7382, 0.6692, 1.0), (0.8315, 0.5556, -0.5), (0.9008, 0.4259, -1.0), (0.8546, 0.5123, 1.0), (0.9239, 0.3827, -0.5), (0.9666, 0.242, -1.0), (0.9381, 0.3358, 1.0), (0.9808, 0.1951, -0.5), (0.9952, 0.04877, -1.0), (0.9856, 0.1463, 1.0), (1.0, 7.55e-08, -0.5), (0.9856, -0.1463, -1.0), (0.9952, -0.04877, 1.0), (0.9808, -0.1951, -0.5), (0.9381, -0.3358, -1.0), (0.9666, -0.242, 1.0), (0.9239, -0.3827, -0.5), (0.8546, -0.5123, -1.0), (0.9008, -0.4259, 1.0), (0.8315, -0.5556, -0.5), (0.7382, -0.6692, -1.0), (0.8004, -0.5935, 1.0), (0.7071, -0.7071, -0.5), (0.5935, -0.8004, -1.0), (0.6692, -0.7382, 1.0), (0.5556, -0.8315, -0.5), (0.4259, -0.9008, -1.0), (0.5123, -0.8546, 1.0), (0.3827, -0.9239, -0.5), (0.242, -0.9666, -1.0), (0.3358, -0.9381, 1.0), (0.1951, -0.9808, -0.5), (0.04877, -0.9952, -1.0), (0.1463, -0.9856, 1.0), (-3.258e-07, -1.0, -0.5), (-0.1463, -0.9856, -1.0), (-0.04877, -0.9952, 1.0), (-0.1951, -0.9808, -0.5), (-0.3358, -0.9381, -1.0), (-0.242, -0.9666, 1.0), (-0.3827, -0.9239, -0.5), (-0.5123, -0.8546, -1.0), (-0.4259, -0.9008, 1.0), (-0.5556, -0.8315, -0.5), (-0.6692, -0.7382, -1.0), (-0.5935, -0.8004, 1.0), (-0.7071, -0.7071, -0.5), (-0.8004, -0.5935, -1.0), (-0.7382, -0.6692, 1.0), (-0.8315, -0.5556, -0.5), (-0.9008, -0.4259, -1.0), (-0.8546, -0.5123, 1.0), (-0.9239, -0.3827, -0.5), (-0.9666, -0.242, -1.0), (-0.9381, -0.3358, 1.0), (-0.9808, -0.1951, -0.5), (-0.9952, -0.04877, -1.0), (-0.9856, -0.1463, 1.0), (-1.0, 9.656e-07, -0.5), (-0.9856, 0.1463, -1.0), (-0.9952, 0.04877, 1.0), (-0.9808, 0.1951, -0.5), (-0.9381, 0.3358, -1.0), (-0.9666, 0.242, 1.0), (-0.9239, 0.3827, -0.5), (-0.8546, 0.5123, -1.0), (-0.9008, 0.4259, 1.0), (-0.8315, 0.5556, -0.5), (-0.7382, 0.6692, -1.0), (-0.8004, 0.5935, 1.0), (-0.7071, 0.7071, -0.5), (-0.5935, 0.8004, -1.0), (-0.6692, 0.7382, 1.0), (-0.5556, 0.8315, -0.5), (-0.4259, 0.9008, -1.0), (-0.5123, 0.8546, 1.0), (-0.3827, 0.9239, -0.5), (-0.242, 0.9666, -1.0), (-0.3358, 0.9381, 1.0), (-0.1951, 0.9808, -0.5), (-0.04877, 0.9952, -1.0), (-0.1463, 0.9856, 1.0), (0.04877, 0.9952, -1.0), (0.1463, 0.9856, 1.0), (0.0, 1.0, -0.5), (0.1951, 0.9808, 0.5), (0.242, 0.9666, -1.0), (0.3358, 0.9381, 1.0), (0.3827, 0.9239, 0.5), (0.4259, 0.9008, -1.0), (0.5123, 0.8546, 1.0), (0.5556, 0.8315, 0.5), (0.5935, 0.8004, -1.0), (0.6692, 0.7382, 1.0), (0.7071, 0.7071, 0.5), (0.7382, 0.6692, -1.0), (0.8004, 0.5935, 1.0), (0.8315, 0.5556, 0.5), (0.8546, 0.5123, -1.0), (0.9008, 0.4259, 1.0), (0.9239, 0.3827, 0.5), (0.9381, 0.3358, -1.0), (0.9666, 0.242, 1.0), (0.9808, 0.1951, 0.5), (0.9856, 0.1463, -1.0), (0.9952, 0.04877, 1.0), (1.0, 7.55e-08, 0.5), (0.9952, -0.04877, -1.0), (0.9856, -0.1463, 1.0), (0.9808, -0.1951, 0.5), (0.9666, -0.242, -1.0), (0.9381, -0.3358, 1.0), (0.9239, -0.3827, 0.5), (0.9008, -0.4259, -1.0), (0.8546, -0.5123, 1.0), (0.8315, -0.5556, 0.5), (0.8004, -0.5935, -1.0), (0.7382, -0.6692, 1.0), (0.7071, -0.7071, 0.5), (0.6692, -0.7382, -1.0), (0.5935, -0.8004, 1.0), (0.5556, -0.8315, 0.5), (0.5123, -0.8546, -1.0), (0.4259, -0.9008, 1.0), (0.3827, -0.9239, 0.5), (0.3358, -0.9381, -1.0), (0.242, -0.9666, 1.0), (0.1951, -0.9808, 0.5), (0.1463, -0.9856, -1.0), (0.04877, -0.9952, 1.0), (-3.258e-07, -1.0, 0.5), (-0.04877, -0.9952, -1.0), (-0.1463, -0.9856, 1.0), (-0.1951, -0.9808, 0.5), (-0.242, -0.9666, -1.0), (-0.3358, -0.9381, 1.0), (-0.3827, -0.9239, 0.5), (-0.4259, -0.9008, -1.0), (-0.5123, -0.8546, 1.0), (-0.5556, -0.8315, 0.5), (-0.5935, -0.8004, -1.0), (-0.6692, -0.7382, 1.0), (-0.7071, -0.7071, 0.5), (-0.7382, -0.6692, -1.0), (-0.8004, -0.5935, 1.0), (-0.8315, -0.5556, 0.5), (-0.8546, -0.5123, -1.0), (-0.9008, -0.4259, 1.0), (-0.9239, -0.3827, 0.5), (-0.9381, -0.3358, -1.0), (-0.9666, -0.242, 1.0), (-0.9808, -0.1951, 0.5), (-0.9856, -0.1463, -1.0), (-0.9952, -0.04877, 1.0), (-1.0, 9.656e-07, 0.5), (-0.9952, 0.04877, -1.0), (-0.9856, 0.1463, 1.0), (-0.9808, 0.1951, 0.5), (-0.9666, 0.242, -1.0), (-0.9381, 0.3358, 1.0), (-0.9239, 0.3827, 0.5), (-0.9008, 0.4259, -1.0), (-0.8546, 0.5123, 1.0), (-0.8315, 0.5556, 0.5), (-0.8004, 0.5935, -1.0), (-0.7382, 0.6692, 1.0), (-0.7071, 0.7071, 0.5), (-0.6692, 0.7382, -1.0), (-0.5935, 0.8004, 1.0), (-0.5556, 0.8315, 0.5), (-0.5123, 0.8546, -1.0), (-0.4259, 0.9008, 1.0), (-0.3827, 0.9239, 0.5), (-0.3358, 0.9381, -1.0), (-0.242, 0.9666, 1.0), (-0.1951, 0.9808, 0.5), (-0.1463, 0.9856, -1.0), (-0.04877, 0.9952, 1.0), (-0.04877, 0.9952, 0.0), (-0.1463, 0.9856, 0.0), (-0.09754, 0.9904, -0.5), (-0.09754, 0.9904, 0.5), (-0.242, 0.9666, 0.0), (-0.3358, 0.9381, 0.0), (-0.2889, 0.9523, -0.5), (-0.2889, 0.9523, 0.5), (-0.4259, 0.9008, 0.0), (-0.5123, 0.8546, 0.0), (-0.4691, 0.8777, -0.5), (-0.4691, 0.8777, 0.5), (-0.5935, 0.8004, 0.0), (-0.6692, 0.7382, 0.0), (-0.6313, 0.7693, -0.5), (-0.6313, 0.7693, 0.5), (-0.7382, 0.6692, 0.0), (-0.8004, 0.5935, 0.0), (-0.7693, 0.6313, -0.5), (-0.7693, 0.6313, 0.5), (-0.8546, 0.5123, 0.0), (-0.9008, 0.4259, 0.0), (-0.8777, 0.4691, -0.5), (-0.8777, 0.4691, 0.5), (-0.9381, 0.3358, 0.0), (-0.9666, 0.242, 0.0), (-0.9523, 0.2889, -0.5), (-0.9523, 0.2889, 0.5), (-0.9856, 0.1463, 0.0), (-0.9952, 0.04877, 0.0), (-0.9904, 0.09755, -0.5), (-0.9904, 0.09755, 0.5), (-0.9952, -0.04877, 0.0), (-0.9856, -0.1463, 0.0), (-0.9904, -0.09754, -0.5), (-0.9904, -0.09754, 0.5), (-0.9666, -0.242, 0.0), (-0.9381, -0.3358, 0.0), (-0.9523, -0.2889, -0.5), (-0.9523, -0.2889, 0.5), (-0.9008, -0.4259, 0.0), (-0.8546, -0.5123, 0.0), (-0.8777, -0.4691, -0.5), (-0.8777, -0.4691, 0.5), (-0.8004, -0.5935, 0.0), (-0.7382, -0.6692, 0.0), (-0.7693, -0.6313, -0.5), (-0.7693, -0.6313, 0.5), (-0.6692, -0.7382, 0.0), (-0.5935, -0.8004, 0.0), (-0.6313, -0.7693, -0.5), (-0.6313, -0.7693, 0.5), (-0.5123, -0.8546, 0.0), (-0.4259, -0.9008, 0.0), (-0.4691, -0.8777, -0.5), (-0.4691, -0.8777, 0.5), (-0.3358, -0.9381, 0.0), (-0.242, -0.9666, 0.0), (-0.2889, -0.9523, -0.5), (-0.2889, -0.9523, 0.5), (-0.1463, -0.9856, 0.0), (-0.04877, -0.9952, 0.0), (-0.09755, -0.9904, -0.5), (-0.09755, -0.9904, 0.5), (0.04877, -0.9952, 0.0), (0.1463, -0.9856, 0.0), (0.09754, -0.9904, -0.5), (0.09754, -0.9904, 0.5), (0.242, -0.9666, 0.0), (0.3358, -0.9381, 0.0), (0.2889, -0.9523, -0.5), (0.2889, -0.9523, 0.5), (0.4259, -0.9008, 0.0), (0.5123, -0.8546, 0.0), (0.4691, -0.8777, -0.5), (0.4691, -0.8777, 0.5), (0.5935, -0.8004, 0.0), (0.6692, -0.7382, 0.0), (0.6313, -0.7693, -0.5), (0.6313, -0.7693, 0.5), (0.7382, -0.6692, 0.0), (0.8004, -0.5935, 0.0), (0.7693, -0.6313, -0.5), (0.7693, -0.6313, 0.5), (0.8546, -0.5123, 0.0), (0.9008, -0.4259, 0.0), (0.8777, -0.4691, -0.5), (0.8777, -0.4691, 0.5), (0.9381, -0.3358, 0.0), (0.9666, -0.242, 0.0), (0.9523, -0.2889, -0.5), (0.9523, -0.2889, 0.5), (0.9856, -0.1463, 0.0), (0.9952, -0.04877, 0.0), (0.9904, -0.09755, -0.5), (0.9904, -0.09755, 0.5), (0.9952, 0.04877, 0.0), (0.9856, 0.1463, 0.0), (0.9904, 0.09755, -0.5), (0.9904, 0.09755, 0.5), (0.9666, 0.242, 0.0), (0.9381, 0.3358, 0.0), (0.9523, 0.2889, -0.5), (0.9523, 0.2889, 0.5), (0.9008, 0.4259, 0.0), (0.8546, 0.5123, 0.0), (0.8777, 0.4691, -0.5), (0.8777, 0.4691, 0.5), (0.8004, 0.5935, 0.0), (0.7382, 0.6692, 0.0), (0.7693, 0.6313, -0.5), (0.7693, 0.6313, 0.5), (0.6692, 0.7382, 0.0), (0.5935, 0.8004, 0.0), (0.6313, 0.7693, -0.5), (0.6313, 0.7693, 0.5), (0.5123, 0.8546, 0.0), (0.4259, 0.9008, 0.0), (0.4691, 0.8777, -0.5), (0.4691, 0.8777, 0.5), (0.3358, 0.9381, 0.0), (0.242, 0.9666, 0.0), (0.2889, 0.9523, -0.5), (0.2889, 0.9523, 0.5), (0.1463, 0.9856, 0.0), (0.04877, 0.9952, 0.0), (0.09755, 0.9904, -0.5), (0.09755, 0.9904, 0.5), (0.04877, 0.9952, 0.5), (0.04877, 0.9952, -0.5), (0.1463, 0.9856, -0.5), (0.242, 0.9666, 0.5), (0.242, 0.9666, -0.5), (0.3358, 0.9381, -0.5), (0.4259, 0.9008, 0.5), (0.4259, 0.9008, -0.5), (0.5123, 0.8546, -0.5), (0.5935, 0.8004, 0.5), (0.5935, 0.8004, -0.5), (0.6692, 0.7382, -0.5), (0.7382, 0.6692, 0.5), (0.7382, 0.6692, -0.5), (0.8004, 0.5935, -0.5), (0.8546, 0.5123, 0.5), (0.8546, 0.5123, -0.5), (0.9008, 0.4259, -0.5), (0.9381, 0.3358, 0.5), (0.9381, 0.3358, -0.5), (0.9666, 0.242, -0.5), (0.9856, 0.1463, 0.5), (0.9856, 0.1463, -0.5), (0.9952, 0.04877, -0.5), (0.9952, -0.04877, 0.5), (0.9952, -0.04877, -0.5), (0.9856, -0.1463, -0.5), (0.9666, -0.242, 0.5), (0.9666, -0.242, -0.5), (0.9381, -0.3358, -0.5), (0.9008, -0.4259, 0.5), (0.9008, -0.4259, -0.5), (0.8546, -0.5123, -0.5), (0.8004, -0.5935, 0.5), (0.8004, -0.5935, -0.5), (0.7382, -0.6692, -0.5), (0.6692, -0.7382, 0.5), (0.6692, -0.7382, -0.5), (0.5935, -0.8004, -0.5), (0.5123, -0.8546, 0.5), (0.5123, -0.8546, -0.5), (0.4259, -0.9008, -0.5), (0.3358, -0.9381, 0.5), (0.3358, -0.9381, -0.5), (0.242, -0.9666, -0.5), (0.1463, -0.9856, 0.5), (0.1463, -0.9856, -0.5), (0.04877, -0.9952, -0.5), (-0.04877, -0.9952, 0.5), (-0.04877, -0.9952, -0.5), (-0.1463, -0.9856, -0.5), (-0.242, -0.9666, 0.5), (-0.242, -0.9666, -0.5), (-0.3358, -0.9381, -0.5), (-0.4259, -0.9008, 0.5), (-0.4259, -0.9008, -0.5), (-0.5123, -0.8546, -0.5), (-0.5935, -0.8004, 0.5), (-0.5935, -0.8004, -0.5), (-0.6692, -0.7382, -0.5), (-0.7382, -0.6692, 0.5), (-0.7382, -0.6692, -0.5), (-0.8004, -0.5935, -0.5), (-0.8546, -0.5123, 0.5), (-0.8546, -0.5123, -0.5), (-0.9008, -0.4259, -0.5), (-0.9381, -0.3358, 0.5), (-0.9381, -0.3358, -0.5), (-0.9666, -0.242, -0.5), (-0.9856, -0.1463, 0.5), (-0.9856, -0.1463, -0.5), (-0.9952, -0.04877, -0.5), (-0.9952, 0.04877, 0.5), (-0.9952, 0.04877, -0.5), (-0.9856, 0.1463, -0.5), (-0.9666, 0.242, 0.5), (-0.9666, 0.242, -0.5), (-0.9381, 0.3358, -0.5), (-0.9008, 0.4259, 0.5), (-0.9008, 0.4259, -0.5), (-0.8546, 0.5123, -0.5), (-0.8004, 0.5935, 0.5), (-0.8004, 0.5935, -0.5), (-0.7382, 0.6692, -0.5), (-0.6692, 0.7382, 0.5), (-0.6692, 0.7382, -0.5), (-0.5935, 0.8004, -0.5), (-0.5123, 0.8546, 0.5), (-0.5123, 0.8546, -0.5), (-0.4259, 0.9008, -0.5), (-0.3358, 0.9381, 0.5), (-0.3358, 0.9381, -0.5), (-0.242, 0.9666, -0.5), (-0.1463, 0.9856, 0.5), (-0.1463, 0.9856, -0.5), (-0.04877, 0.9952, -0.5), (-0.04877, 0.9952, 0.5), (-0.242, 0.9666, 0.5), (-0.4259, 0.9008, 0.5), (-0.5935, 0.8004, 0.5), (-0.7382, 0.6692, 0.5), (-0.8546, 0.5123, 0.5), (-0.9381, 0.3358, 0.5), (-0.9856, 0.1463, 0.5), (-0.9952, -0.04877, 0.5), (-0.9666, -0.242, 0.5), (-0.9008, -0.4259, 0.5), (-0.8004, -0.5935, 0.5), (-0.6692, -0.7382, 0.5), (-0.5123, -0.8546, 0.5), (-0.3358, -0.9381, 0.5), (-0.1463, -0.9856, 0.5), (0.04877, -0.9952, 0.5), (0.242, -0.9666, 0.5), (0.4259, -0.9008, 0.5), (0.5935, -0.8004, 0.5), (0.7382, -0.6692, 0.5), (0.8546, -0.5123, 0.5), (0.9381, -0.3358, 0.5), (0.9856, -0.1463, 0.5), (0.9952, 0.04877, 0.5), (0.9666, 0.242, 0.5), (0.9008, 0.4259, 0.5), (0.8004, 0.5935, 0.5), (0.6692, 0.7382, 0.5), (0.5123, 0.8546, 0.5), (0.3358, 0.9381, 0.5), (0.1463, 0.9856, 0.5)], [], [(639, 291, 3, 289), (638, 294, 5, 293), (637, 297, 7, 296), (636, 300, 9, 299), (635, 303, 11, 302), (634, 306, 13, 305), (633, 309, 15, 308), (632, 312, 17, 311), (631, 315, 19, 314), (630, 318, 21, 317), (629, 321, 23, 320), (628, 324, 25, 323), (627, 327, 27, 326), (626, 330, 29, 329), (625, 333, 31, 332), (624, 336, 33, 335), (623, 339, 35, 338), (622, 342, 37, 341), (621, 345, 39, 344), (620, 348, 41, 347), (619, 351, 43, 350), (618, 354, 45, 353), (617, 357, 47, 356), (616, 360, 49, 359), (615, 363, 51, 362), (614, 366, 53, 365), (613, 369, 55, 368), (612, 372, 57, 371), (611, 375, 59, 374), (610, 378, 61, 377), (3, 197, 69, 293, 5, 200, 72, 296, 7, 203, 75, 299, 9, 206, 78, 302, 11, 209, 81, 305, 13, 212, 84, 308, 15, 215, 87, 311, 17, 218, 90, 314, 19, 221, 93, 317, 21, 224, 96, 320, 23, 227, 99, 323, 25, 230, 102, 326, 27, 233, 105, 329, 29, 236, 108, 332, 31, 239, 111, 335, 33, 242, 114, 338, 35, 245, 117, 341, 37, 248, 120, 344, 39, 251, 123, 347, 41, 254, 126, 350, 43, 257, 129, 353, 45, 260, 132, 356, 47, 263, 135, 359, 49, 266, 138, 362, 51, 269, 141, 365, 53, 272, 144, 368, 55, 275, 147, 371, 57, 278, 150, 374, 59, 281, 153, 377, 61, 284, 156, 380, 63, 287, 159, 383, 1, 193, 65, 289), (609, 381, 63, 380), (608, 194, 1, 383), (0, 286, 158, 382, 62, 283, 155, 379, 60, 280, 152, 376, 58, 277, 149, 373, 56, 274, 146, 370, 54, 271, 143, 367, 52, 268, 140, 364, 50, 265, 137, 361, 48, 262, 134, 358, 46, 259, 131, 355, 44, 256, 128, 352, 42, 253, 125, 349, 40, 250, 122, 346, 38, 247, 119, 343, 36, 244, 116, 340, 34, 241, 113, 337, 32, 238, 110, 334, 30, 235, 107, 331, 28, 232, 104, 328, 26, 229, 101, 325, 24, 226, 98, 322, 22, 223, 95, 319, 20, 220, 92, 316, 18, 217, 89, 313, 16, 214, 86, 310, 14, 211, 83, 307, 12, 208, 80, 304, 10, 205, 77, 301, 8, 202, 74, 298, 6, 199, 71, 295, 4, 196, 68, 292, 2, 192, 64, 288), (607, 290, 66, 384), (606, 386, 160, 385), (605, 387, 159, 287), (604, 285, 157, 388), (603, 390, 161, 389), (602, 391, 156, 284), (601, 282, 154, 392), (600, 394, 162, 393), (599, 395, 153, 281), (598, 279, 151, 396), (597, 398, 163, 397), (596, 399, 150, 278), (595, 276, 148, 400), (594, 402, 164, 401), (593, 403, 147, 275), (592, 273, 145, 404), (591, 406, 165, 405), (590, 407, 144, 272), (589, 270, 142, 408), (588, 410, 166, 409), (587, 411, 141, 269), (586, 267, 139, 412), (585, 414, 167, 413), (584, 415, 138, 266), (583, 264, 136, 416), (582, 418, 168, 417), (581, 419, 135, 263), (580, 261, 133, 420), (579, 422, 169, 421), (578, 423, 132, 260), (577, 258, 130, 424), (576, 426, 170, 425), (575, 427, 129, 257), (574, 255, 127, 428), (573, 430, 171, 429), (572, 431, 126, 254), (571, 252, 124, 432), (570, 434, 172, 433), (569, 435, 123, 251), (568, 249, 121, 436), (567, 438, 173, 437), (566, 439, 120, 248), (565, 246, 118, 440), (564, 442, 174, 441), (563, 443, 117, 245), (562, 243, 115, 444), (561, 446, 175, 445), (560, 447, 114, 242), (559, 240, 112, 448), (558, 450, 176, 449), (557, 451, 111, 239), (556, 237, 109, 452), (555, 454, 177, 453), (554, 455, 108, 236), (553, 234, 106, 456), (552, 458, 178, 457), (551, 459, 105, 233), (550, 231, 103, 460), (549, 462, 179, 461), (548, 463, 102, 230), (547, 228, 100, 464), (546, 466, 180, 465), (545, 467, 99, 227), (544, 225, 97, 468), (543, 470, 181, 469), (542, 471, 96, 224), (541, 222, 94, 472), (540, 474, 182, 473), (539, 475, 93, 221), (538, 219, 91, 476), (537, 478, 183, 477), (536, 479, 90, 218), (535, 216, 88, 480), (534, 482, 184, 481), (533, 483, 87, 215), (532, 213, 85, 484), (531, 486, 185, 485), (530, 487, 84, 212), (529, 210, 82, 488), (528, 490, 186, 489), (527, 491, 81, 209), (526, 207, 79, 492), (525, 494, 187, 493), (524, 495, 78, 206), (523, 204, 76, 496), (522, 498, 188, 497), (521, 499, 75, 203), (520, 201, 73, 500), (519, 502, 189, 501), (518, 503, 72, 200), (517, 198, 70, 504), (516, 506, 190, 505), (515, 507, 69, 197), (514, 195, 67, 508), (513, 510, 191, 509), (512, 511, 65, 193), (509, 191, 511, 512), (66, 509, 512, 194), (194, 512, 193, 1), (288, 64, 510, 513), (0, 288, 513, 290), (290, 513, 509, 66), (192, 2, 195, 514), (64, 192, 514, 510), (510, 514, 508, 191), (505, 190, 507, 515), (67, 505, 515, 291), (291, 515, 197, 3), (292, 68, 506, 516), (2, 292, 516, 195), (195, 516, 505, 67), (196, 4, 198, 517), (68, 196, 517, 506), (506, 517, 504, 190), (501, 189, 503, 518), (70, 501, 518, 294), (294, 518, 200, 5), (295, 71, 502, 519), (4, 295, 519, 198), (198, 519, 501, 70), (199, 6, 201, 520), (71, 199, 520, 502), (502, 520, 500, 189), (497, 188, 499, 521), (73, 497, 521, 297), (297, 521, 203, 7), (298, 74, 498, 522), (6, 298, 522, 201), (201, 522, 497, 73), (202, 8, 204, 523), (74, 202, 523, 498), (498, 523, 496, 188), (493, 187, 495, 524), (76, 493, 524, 300), (300, 524, 206, 9), (301, 77, 494, 525), (8, 301, 525, 204), (204, 525, 493, 76), (205, 10, 207, 526), (77, 205, 526, 494), (494, 526, 492, 187), (489, 186, 491, 527), (79, 489, 527, 303), (303, 527, 209, 11), (304, 80, 490, 528), (10, 304, 528, 207), (207, 528, 489, 79), (208, 12, 210, 529), (80, 208, 529, 490), (490, 529, 488, 186), (485, 185, 487, 530), (82, 485, 530, 306), (306, 530, 212, 13), (307, 83, 486, 531), (12, 307, 531, 210), (210, 531, 485, 82), (211, 14, 213, 532), (83, 211, 532, 486), (486, 532, 484, 185), (481, 184, 483, 533), (85, 481, 533, 309), (309, 533, 215, 15), (310, 86, 482, 534), (14, 310, 534, 213), (213, 534, 481, 85), (214, 16, 216, 535), (86, 214, 535, 482), (482, 535, 480, 184), (477, 183, 479, 536), (88, 477, 536, 312), (312, 536, 218, 17), (313, 89, 478, 537), (16, 313, 537, 216), (216, 537, 477, 88), (217, 18, 219, 538), (89, 217, 538, 478), (478, 538, 476, 183), (473, 182, 475, 539), (91, 473, 539, 315), (315, 539, 221, 19), (316, 92, 474, 540), (18, 316, 540, 219), (219, 540, 473, 91), (220, 20, 222, 541), (92, 220, 541, 474), (474, 541, 472, 182), (469, 181, 471, 542), (94, 469, 542, 318), (318, 542, 224, 21), (319, 95, 470, 543), (20, 319, 543, 222), (222, 543, 469, 94), (223, 22, 225, 544), (95, 223, 544, 470), (470, 544, 468, 181), (465, 180, 467, 545), (97, 465, 545, 321), (321, 545, 227, 23), (322, 98, 466, 546), (22, 322, 546, 225), (225, 546, 465, 97), (226, 24, 228, 547), (98, 226, 547, 466), (466, 547, 464, 180), (461, 179, 463, 548), (100, 461, 548, 324), (324, 548, 230, 25), (325, 101, 462, 549), (24, 325, 549, 228), (228, 549, 461, 100), (229, 26, 231, 550), (101, 229, 550, 462), (462, 550, 460, 179), (457, 178, 459, 551), (103, 457, 551, 327), (327, 551, 233, 27), (328, 104, 458, 552), (26, 328, 552, 231), (231, 552, 457, 103), (232, 28, 234, 553), (104, 232, 553, 458), (458, 553, 456, 178), (453, 177, 455, 554), (106, 453, 554, 330), (330, 554, 236, 29), (331, 107, 454, 555), (28, 331, 555, 234), (234, 555, 453, 106), (235, 30, 237, 556), (107, 235, 556, 454), (454, 556, 452, 177), (449, 176, 451, 557), (109, 449, 557, 333), (333, 557, 239, 31), (334, 110, 450, 558), (30, 334, 558, 237), (237, 558, 449, 109), (238, 32, 240, 559), (110, 238, 559, 450), (450, 559, 448, 176), (445, 175, 447, 560), (112, 445, 560, 336), (336, 560, 242, 33), (337, 113, 446, 561), (32, 337, 561, 240), (240, 561, 445, 112), (241, 34, 243, 562), (113, 241, 562, 446), (446, 562, 444, 175), (441, 174, 443, 563), (115, 441, 563, 339), (339, 563, 245, 35), (340, 116, 442, 564), (34, 340, 564, 243), (243, 564, 441, 115), (244, 36, 246, 565), (116, 244, 565, 442), (442, 565, 440, 174), (437, 173, 439, 566), (118, 437, 566, 342), (342, 566, 248, 37), (343, 119, 438, 567), (36, 343, 567, 246), (246, 567, 437, 118), (247, 38, 249, 568), (119, 247, 568, 438), (438, 568, 436, 173), (433, 172, 435, 569), (121, 433, 569, 345), (345, 569, 251, 39), (346, 122, 434, 570), (38, 346, 570, 249), (249, 570, 433, 121), (250, 40, 252, 571), (122, 250, 571, 434), (434, 571, 432, 172), (429, 171, 431, 572), (124, 429, 572, 348), (348, 572, 254, 41), (349, 125, 430, 573), (40, 349, 573, 252), (252, 573, 429, 124), (253, 42, 255, 574), (125, 253, 574, 430), (430, 574, 428, 171), (425, 170, 427, 575), (127, 425, 575, 351), (351, 575, 257, 43), (352, 128, 426, 576), (42, 352, 576, 255), (255, 576, 425, 127), (256, 44, 258, 577), (128, 256, 577, 426), (426, 577, 424, 170), (421, 169, 423, 578), (130, 421, 578, 354), (354, 578, 260, 45), (355, 131, 422, 579), (44, 355, 579, 258), (258, 579, 421, 130), (259, 46, 261, 580), (131, 259, 580, 422), (422, 580, 420, 169), (417, 168, 419, 581), (133, 417, 581, 357), (357, 581, 263, 47), (358, 134, 418, 582), (46, 358, 582, 261), (261, 582, 417, 133), (262, 48, 264, 583), (134, 262, 583, 418), (418, 583, 416, 168), (413, 167, 415, 584), (136, 413, 584, 360), (360, 584, 266, 49), (361, 137, 414, 585), (48, 361, 585, 264), (264, 585, 413, 136), (265, 50, 267, 586), (137, 265, 586, 414), (414, 586, 412, 167), (409, 166, 411, 587), (139, 409, 587, 363), (363, 587, 269, 51), (364, 140, 410, 588), (50, 364, 588, 267), (267, 588, 409, 139), (268, 52, 270, 589), (140, 268, 589, 410), (410, 589, 408, 166), (405, 165, 407, 590), (142, 405, 590, 366), (366, 590, 272, 53), (367, 143, 406, 591), (52, 367, 591, 270), (270, 591, 405, 142), (271, 54, 273, 592), (143, 271, 592, 406), (406, 592, 404, 165), (401, 164, 403, 593), (145, 401, 593, 369), (369, 593, 275, 55), (370, 146, 402, 594), (54, 370, 594, 273), (273, 594, 401, 145), (274, 56, 276, 595), (146, 274, 595, 402), (402, 595, 400, 164), (397, 163, 399, 596), (148, 397, 596, 372), (372, 596, 278, 57), (373, 149, 398, 597), (56, 373, 597, 276), (276, 597, 397, 148), (277, 58, 279, 598), (149, 277, 598, 398), (398, 598, 396, 163), (393, 162, 395, 599), (151, 393, 599, 375), (375, 599, 281, 59), (376, 152, 394, 600), (58, 376, 600, 279), (279, 600, 393, 151), (280, 60, 282, 601), (152, 280, 601, 394), (394, 601, 392, 162), (389, 161, 391, 602), (154, 389, 602, 378), (378, 602, 284, 61), (379, 155, 390, 603), (60, 379, 603, 282), (282, 603, 389, 154), (283, 62, 285, 604), (155, 283, 604, 390), (390, 604, 388, 161), (385, 160, 387, 605), (157, 385, 605, 381), (381, 605, 287, 63), (382, 158, 386, 606), (62, 382, 606, 285), (285, 606, 385, 157), (286, 0, 290, 607), (158, 286, 607, 386), (386, 607, 384, 160), (384, 66, 194, 608), (160, 384, 608, 387), (387, 608, 383, 159), (388, 157, 381, 609), (161, 388, 609, 391), (391, 609, 380, 156), (392, 154, 378, 610), (162, 392, 610, 395), (395, 610, 377, 153), (396, 151, 375, 611), (163, 396, 611, 399), (399, 611, 374, 150), (400, 148, 372, 612), (164, 400, 612, 403), (403, 612, 371, 147), (404, 145, 369, 613), (165, 404, 613, 407), (407, 613, 368, 144), (408, 142, 366, 614), (166, 408, 614, 411), (411, 614, 365, 141), (412, 139, 363, 615), (167, 412, 615, 415), (415, 615, 362, 138), (416, 136, 360, 616), (168, 416, 616, 419), (419, 616, 359, 135), (420, 133, 357, 617), (169, 420, 617, 423), (423, 617, 356, 132), (424, 130, 354, 618), (170, 424, 618, 427), (427, 618, 353, 129), (428, 127, 351, 619), (171, 428, 619, 431), (431, 619, 350, 126), (432, 124, 348, 620), (172, 432, 620, 435), (435, 620, 347, 123), (436, 121, 345, 621), (173, 436, 621, 439), (439, 621, 344, 120), (440, 118, 342, 622), (174, 440, 622, 443), (443, 622, 341, 117), (444, 115, 339, 623), (175, 444, 623, 447), (447, 623, 338, 114), (448, 112, 336, 624), (176, 448, 624, 451), (451, 624, 335, 111), (452, 109, 333, 625), (177, 452, 625, 455), (455, 625, 332, 108), (456, 106, 330, 626), (178, 456, 626, 459), (459, 626, 329, 105), (460, 103, 327, 627), (179, 460, 627, 463), (463, 627, 326, 102), (464, 100, 324, 628), (180, 464, 628, 467), (467, 628, 323, 99), (468, 97, 321, 629), (181, 468, 629, 471), (471, 629, 320, 96), (472, 94, 318, 630), (182, 472, 630, 475), (475, 630, 317, 93), (476, 91, 315, 631), (183, 476, 631, 479), (479, 631, 314, 90), (480, 88, 312, 632), (184, 480, 632, 483), (483, 632, 311, 87), (484, 85, 309, 633), (185, 484, 633, 487), (487, 633, 308, 84), (488, 82, 306, 634), (186, 488, 634, 491), (491, 634, 305, 81), (492, 79, 303, 635), (187, 492, 635, 495), (495, 635, 302, 78), (496, 76, 300, 636), (188, 496, 636, 499), (499, 636, 299, 75), (500, 73, 297, 637), (189, 500, 637, 503), (503, 637, 296, 72), (504, 70, 294, 638), (190, 504, 638, 507), (507, 638, 293, 69), (508, 67, 291, 639), (191, 508, 639, 511), (511, 639, 289, 65), (1279, 929, 643, 931), (1278, 933, 645, 934), (1277, 936, 647, 937), (1276, 939, 649, 940), (1275, 942, 651, 943), (1274, 945, 653, 946), (1273, 948, 655, 949), (1272, 951, 657, 952), (1271, 954, 659, 955), (1270, 957, 661, 958), (1269, 960, 663, 961), (1268, 963, 665, 964), (1267, 966, 667, 967), (1266, 969, 669, 970), (1265, 972, 671, 973), (1264, 975, 673, 976), (1263, 978, 675, 979), (1262, 981, 677, 982), (1261, 984, 679, 985), (1260, 987, 681, 988), (1259, 990, 683, 991), (1258, 993, 685, 994), (1257, 996, 687, 997), (1256, 999, 689, 1000), (1255, 1002, 691, 1003), (1254, 1005, 693, 1006), (1253, 1008, 695, 1009), (1252, 1011, 697, 1012), (1251, 1014, 699, 1015), (1250, 1017, 701, 1018), (643, 929, 705, 833, 641, 1023, 799, 927, 703, 1020, 796, 924, 701, 1017, 793, 921, 699, 1014, 790, 918, 697, 1011, 787, 915, 695, 1008, 784, 912, 693, 1005, 781, 909, 691, 1002, 778, 906, 689, 999, 775, 903, 687, 996, 772, 900, 685, 993, 769, 897, 683, 990, 766, 894, 681, 987, 763, 891, 679, 984, 760, 888, 677, 981, 757, 885, 675, 978, 754, 882, 673, 975, 751, 879, 671, 972, 748, 876, 669, 969, 745, 873, 667, 966, 742, 870, 665, 963, 739, 867, 663, 960, 736, 864, 661, 957, 733, 861, 659, 954, 730, 858, 657, 951, 727, 855, 655, 948, 724, 852, 653, 945, 721, 849, 651, 942, 718, 846, 649, 939, 715, 843, 647, 936, 712, 840, 645, 933, 709, 837), (1249, 1020, 703, 1021), (1248, 1023, 641, 834), (640, 928, 704, 832, 642, 932, 708, 836, 644, 935, 711, 839, 646, 938, 714, 842, 648, 941, 717, 845, 650, 944, 720, 848, 652, 947, 723, 851, 654, 950, 726, 854, 656, 953, 729, 857, 658, 956, 732, 860, 660, 959, 735, 863, 662, 962, 738, 866, 664, 965, 741, 869, 666, 968, 744, 872, 668, 971, 747, 875, 670, 974, 750, 878, 672, 977, 753, 881, 674, 980, 756, 884, 676, 983, 759, 887, 678, 986, 762, 890, 680, 989, 765, 893, 682, 992, 768, 896, 684, 995, 771, 899, 686, 998, 774, 902, 688, 1001, 777, 905, 690, 1004, 780, 908, 692, 1007, 783, 911, 694, 1010, 786, 914, 696, 1013, 789, 917, 698, 1016, 792, 920, 700, 1019, 795, 923, 702, 1022, 798, 926), (1247, 1024, 706, 930), (1246, 1025, 800, 1026), (1245, 927, 799, 1027), (1244, 1028, 797, 925), (1243, 1029, 801, 1030), (1242, 924, 796, 1031), (1241, 1032, 794, 922), (1240, 1033, 802, 1034), (1239, 921, 793, 1035), (1238, 1036, 791, 919), (1237, 1037, 803, 1038), (1236, 918, 790, 1039), (1235, 1040, 788, 916), (1234, 1041, 804, 1042), (1233, 915, 787, 1043), (1232, 1044, 785, 913), (1231, 1045, 805, 1046), (1230, 912, 784, 1047), (1229, 1048, 782, 910), (1228, 1049, 806, 1050), (1227, 909, 781, 1051), (1226, 1052, 779, 907), (1225, 1053, 807, 1054), (1224, 906, 778, 1055), (1223, 1056, 776, 904), (1222, 1057, 808, 1058), (1221, 903, 775, 1059), (1220, 1060, 773, 901), (1219, 1061, 809, 1062), (1218, 900, 772, 1063), (1217, 1064, 770, 898), (1216, 1065, 810, 1066), (1215, 897, 769, 1067), (1214, 1068, 767, 895), (1213, 1069, 811, 1070), (1212, 894, 766, 1071), (1211, 1072, 764, 892), (1210, 1073, 812, 1074), (1209, 891, 763, 1075), (1208, 1076, 761, 889), (1207, 1077, 813, 1078), (1206, 888, 760, 1079), (1205, 1080, 758, 886), (1204, 1081, 814, 1082), (1203, 885, 757, 1083), (1202, 1084, 755, 883), (1201, 1085, 815, 1086), (1200, 882, 754, 1087), (1199, 1088, 752, 880), (1198, 1089, 816, 1090), (1197, 879, 751, 1091), (1196, 1092, 749, 877), (1195, 1093, 817, 1094), (1194, 876, 748, 1095), (1193, 1096, 746, 874), (1192, 1097, 818, 1098), (1191, 873, 745, 1099), (1190, 1100, 743, 871), (1189, 1101, 819, 1102), (1188, 870, 742, 1103), (1187, 1104, 740, 868), (1186, 1105, 820, 1106), (1185, 867, 739, 1107), (1184, 1108, 737, 865), (1183, 1109, 821, 1110), (1182, 864, 736, 1111), (1181, 1112, 734, 862), (1180, 1113, 822, 1114), (1179, 861, 733, 1115), (1178, 1116, 731, 859), (1177, 1117, 823, 1118), (1176, 858, 730, 1119), (1175, 1120, 728, 856), (1174, 1121, 824, 1122), (1173, 855, 727, 1123), (1172, 1124, 725, 853), (1171, 1125, 825, 1126), (1170, 852, 724, 1127), (1169, 1128, 722, 850), (1168, 1129, 826, 1130), (1167, 849, 721, 1131), (1166, 1132, 719, 847), (1165, 1133, 827, 1134), (1164, 846, 718, 1135), (1163, 1136, 716, 844), (1162, 1137, 828, 1138), (1161, 843, 715, 1139), (1160, 1140, 713, 841), (1159, 1141, 829, 1142), (1158, 840, 712, 1143), (1157, 1144, 710, 838), (1156, 1145, 830, 1146), (1155, 837, 709, 1147), (1154, 1148, 707, 835), (1153, 1149, 831, 1150), (1152, 833, 705, 1151), (1149, 1152, 1151, 831), (706, 834, 1152, 1149), (834, 641, 833, 1152), (928, 1153, 1150, 704), (640, 930, 1153, 928), (930, 706, 1149, 1153), (832, 1154, 835, 642), (704, 1150, 1154, 832), (1150, 831, 1148, 1154), (1145, 1155, 1147, 830), (707, 931, 1155, 1145), (931, 643, 837, 1155), (932, 1156, 1146, 708), (642, 835, 1156, 932), (835, 707, 1145, 1156), (836, 1157, 838, 644), (708, 1146, 1157, 836), (1146, 830, 1144, 1157), (1141, 1158, 1143, 829), (710, 934, 1158, 1141), (934, 645, 840, 1158), (935, 1159, 1142, 711), (644, 838, 1159, 935), (838, 710, 1141, 1159), (839, 1160, 841, 646), (711, 1142, 1160, 839), (1142, 829, 1140, 1160), (1137, 1161, 1139, 828), (713, 937, 1161, 1137), (937, 647, 843, 1161), (938, 1162, 1138, 714), (646, 841, 1162, 938), (841, 713, 1137, 1162), (842, 1163, 844, 648), (714, 1138, 1163, 842), (1138, 828, 1136, 1163), (1133, 1164, 1135, 827), (716, 940, 1164, 1133), (940, 649, 846, 1164), (941, 1165, 1134, 717), (648, 844, 1165, 941), (844, 716, 1133, 1165), (845, 1166, 847, 650), (717, 1134, 1166, 845), (1134, 827, 1132, 1166), (1129, 1167, 1131, 826), (719, 943, 1167, 1129), (943, 651, 849, 1167), (944, 1168, 1130, 720), (650, 847, 1168, 944), (847, 719, 1129, 1168), (848, 1169, 850, 652), (720, 1130, 1169, 848), (1130, 826, 1128, 1169), (1125, 1170, 1127, 825), (722, 946, 1170, 1125), (946, 653, 852, 1170), (947, 1171, 1126, 723), (652, 850, 1171, 947), (850, 722, 1125, 1171), (851, 1172, 853, 654), (723, 1126, 1172, 851), (1126, 825, 1124, 1172), (1121, 1173, 1123, 824), (725, 949, 1173, 1121), (949, 655, 855, 1173), (950, 1174, 1122, 726), (654, 853, 1174, 950), (853, 725, 1121, 1174), (854, 1175, 856, 656), (726, 1122, 1175, 854), (1122, 824, 1120, 1175), (1117, 1176, 1119, 823), (728, 952, 1176, 1117), (952, 657, 858, 1176), (953, 1177, 1118, 729), (656, 856, 1177, 953), (856, 728, 1117, 1177), (857, 1178, 859, 658), (729, 1118, 1178, 857), (1118, 823, 1116, 1178), (1113, 1179, 1115, 822), (731, 955, 1179, 1113), (955, 659, 861, 1179), (956, 1180, 1114, 732), (658, 859, 1180, 956), (859, 731, 1113, 1180), (860, 1181, 862, 660), (732, 1114, 1181, 860), (1114, 822, 1112, 1181), (1109, 1182, 1111, 821), (734, 958, 1182, 1109), (958, 661, 864, 1182), (959, 1183, 1110, 735), (660, 862, 1183, 959), (862, 734, 1109, 1183), (863, 1184, 865, 662), (735, 1110, 1184, 863), (1110, 821, 1108, 1184), (1105, 1185, 1107, 820), (737, 961, 1185, 1105), (961, 663, 867, 1185), (962, 1186, 1106, 738), (662, 865, 1186, 962), (865, 737, 1105, 1186), (866, 1187, 868, 664), (738, 1106, 1187, 866), (1106, 820, 1104, 1187), (1101, 1188, 1103, 819), (740, 964, 1188, 1101), (964, 665, 870, 1188), (965, 1189, 1102, 741), (664, 868, 1189, 965), (868, 740, 1101, 1189), (869, 1190, 871, 666), (741, 1102, 1190, 869), (1102, 819, 1100, 1190), (1097, 1191, 1099, 818), (743, 967, 1191, 1097), (967, 667, 873, 1191), (968, 1192, 1098, 744), (666, 871, 1192, 968), (871, 743, 1097, 1192), (872, 1193, 874, 668), (744, 1098, 1193, 872), (1098, 818, 1096, 1193), (1093, 1194, 1095, 817), (746, 970, 1194, 1093), (970, 669, 876, 1194), (971, 1195, 1094, 747), (668, 874, 1195, 971), (874, 746, 1093, 1195), (875, 1196, 877, 670), (747, 1094, 1196, 875), (1094, 817, 1092, 1196), (1089, 1197, 1091, 816), (749, 973, 1197, 1089), (973, 671, 879, 1197), (974, 1198, 1090, 750), (670, 877, 1198, 974), (877, 749, 1089, 1198), (878, 1199, 880, 672), (750, 1090, 1199, 878), (1090, 816, 1088, 1199), (1085, 1200, 1087, 815), (752, 976, 1200, 1085), (976, 673, 882, 1200), (977, 1201, 1086, 753), (672, 880, 1201, 977), (880, 752, 1085, 1201), (881, 1202, 883, 674), (753, 1086, 1202, 881), (1086, 815, 1084, 1202), (1081, 1203, 1083, 814), (755, 979, 1203, 1081), (979, 675, 885, 1203), (980, 1204, 1082, 756), (674, 883, 1204, 980), (883, 755, 1081, 1204), (884, 1205, 886, 676), (756, 1082, 1205, 884), (1082, 814, 1080, 1205), (1077, 1206, 1079, 813), (758, 982, 1206, 1077), (982, 677, 888, 1206), (983, 1207, 1078, 759), (676, 886, 1207, 983), (886, 758, 1077, 1207), (887, 1208, 889, 678), (759, 1078, 1208, 887), (1078, 813, 1076, 1208), (1073, 1209, 1075, 812), (761, 985, 1209, 1073), (985, 679, 891, 1209), (986, 1210, 1074, 762), (678, 889, 1210, 986), (889, 761, 1073, 1210), (890, 1211, 892, 680), (762, 1074, 1211, 890), (1074, 812, 1072, 1211), (1069, 1212, 1071, 811), (764, 988, 1212, 1069), (988, 681, 894, 1212), (989, 1213, 1070, 765), (680, 892, 1213, 989), (892, 764, 1069, 1213), (893, 1214, 895, 682), (765, 1070, 1214, 893), (1070, 811, 1068, 1214), (1065, 1215, 1067, 810), (767, 991, 1215, 1065), (991, 683, 897, 1215), (992, 1216, 1066, 768), (682, 895, 1216, 992), (895, 767, 1065, 1216), (896, 1217, 898, 684), (768, 1066, 1217, 896), (1066, 810, 1064, 1217), (1061, 1218, 1063, 809), (770, 994, 1218, 1061), (994, 685, 900, 1218), (995, 1219, 1062, 771), (684, 898, 1219, 995), (898, 770, 1061, 1219), (899, 1220, 901, 686), (771, 1062, 1220, 899), (1062, 809, 1060, 1220), (1057, 1221, 1059, 808), (773, 997, 1221, 1057), (997, 687, 903, 1221), (998, 1222, 1058, 774), (686, 901, 1222, 998), (901, 773, 1057, 1222), (902, 1223, 904, 688), (774, 1058, 1223, 902), (1058, 808, 1056, 1223), (1053, 1224, 1055, 807), (776, 1000, 1224, 1053), (1000, 689, 906, 1224), (1001, 1225, 1054, 777), (688, 904, 1225, 1001), (904, 776, 1053, 1225), (905, 1226, 907, 690), (777, 1054, 1226, 905), (1054, 807, 1052, 1226), (1049, 1227, 1051, 806), (779, 1003, 1227, 1049), (1003, 691, 909, 1227), (1004, 1228, 1050, 780), (690, 907, 1228, 1004), (907, 779, 1049, 1228), (908, 1229, 910, 692), (780, 1050, 1229, 908), (1050, 806, 1048, 1229), (1045, 1230, 1047, 805), (782, 1006, 1230, 1045), (1006, 693, 912, 1230), (1007, 1231, 1046, 783), (692, 910, 1231, 1007), (910, 782, 1045, 1231), (911, 1232, 913, 694), (783, 1046, 1232, 911), (1046, 805, 1044, 1232), (1041, 1233, 1043, 804), (785, 1009, 1233, 1041), (1009, 695, 915, 1233), (1010, 1234, 1042, 786), (694, 913, 1234, 1010), (913, 785, 1041, 1234), (914, 1235, 916, 696), (786, 1042, 1235, 914), (1042, 804, 1040, 1235), (1037, 1236, 1039, 803), (788, 1012, 1236, 1037), (1012, 697, 918, 1236), (1013, 1237, 1038, 789), (696, 916, 1237, 1013), (916, 788, 1037, 1237), (917, 1238, 919, 698), (789, 1038, 1238, 917), (1038, 803, 1036, 1238), (1033, 1239, 1035, 802), (791, 1015, 1239, 1033), (1015, 699, 921, 1239), (1016, 1240, 1034, 792), (698, 919, 1240, 1016), (919, 791, 1033, 1240), (920, 1241, 922, 700), (792, 1034, 1241, 920), (1034, 802, 1032, 1241), (1029, 1242, 1031, 801), (794, 1018, 1242, 1029), (1018, 701, 924, 1242), (1019, 1243, 1030, 795), (700, 922, 1243, 1019), (922, 794, 1029, 1243), (923, 1244, 925, 702), (795, 1030, 1244, 923), (1030, 801, 1028, 1244), (1025, 1245, 1027, 800), (797, 1021, 1245, 1025), (1021, 703, 927, 1245), (1022, 1246, 1026, 798), (702, 925, 1246, 1022), (925, 797, 1025, 1246), (926, 1247, 930, 640), (798, 1026, 1247, 926), (1026, 800, 1024, 1247), (1024, 1248, 834, 706), (800, 1027, 1248, 1024), (1027, 799, 1023, 1248), (1028, 1249, 1021, 797), (801, 1031, 1249, 1028), (1031, 796, 1020, 1249), (1032, 1250, 1018, 794), (802, 1035, 1250, 1032), (1035, 793, 1017, 1250), (1036, 1251, 1015, 791), (803, 1039, 1251, 1036), (1039, 790, 1014, 1251), (1040, 1252, 1012, 788), (804, 1043, 1252, 1040), (1043, 787, 1011, 1252), (1044, 1253, 1009, 785), (805, 1047, 1253, 1044), (1047, 784, 1008, 1253), (1048, 1254, 1006, 782), (806, 1051, 1254, 1048), (1051, 781, 1005, 1254), (1052, 1255, 1003, 779), (807, 1055, 1255, 1052), (1055, 778, 1002, 1255), (1056, 1256, 1000, 776), (808, 1059, 1256, 1056), (1059, 775, 999, 1256), (1060, 1257, 997, 773), (809, 1063, 1257, 1060), (1063, 772, 996, 1257), (1064, 1258, 994, 770), (810, 1067, 1258, 1064), (1067, 769, 993, 1258), (1068, 1259, 991, 767), (811, 1071, 1259, 1068), (1071, 766, 990, 1259), (1072, 1260, 988, 764), (812, 1075, 1260, 1072), (1075, 763, 987, 1260), (1076, 1261, 985, 761), (813, 1079, 1261, 1076), (1079, 760, 984, 1261), (1080, 1262, 982, 758), (814, 1083, 1262, 1080), (1083, 757, 981, 1262), (1084, 1263, 979, 755), (815, 1087, 1263, 1084), (1087, 754, 978, 1263), (1088, 1264, 976, 752), (816, 1091, 1264, 1088), (1091, 751, 975, 1264), (1092, 1265, 973, 749), (817, 1095, 1265, 1092), (1095, 748, 972, 1265), (1096, 1266, 970, 746), (818, 1099, 1266, 1096), (1099, 745, 969, 1266), (1100, 1267, 967, 743), (819, 1103, 1267, 1100), (1103, 742, 966, 1267), (1104, 1268, 964, 740), (820, 1107, 1268, 1104), (1107, 739, 963, 1268), (1108, 1269, 961, 737), (821, 1111, 1269, 1108), (1111, 736, 960, 1269), (1112, 1270, 958, 734), (822, 1115, 1270, 1112), (1115, 733, 957, 1270), (1116, 1271, 955, 731), (823, 1119, 1271, 1116), (1119, 730, 954, 1271), (1120, 1272, 952, 728), (824, 1123, 1272, 1120), (1123, 727, 951, 1272), (1124, 1273, 949, 725), (825, 1127, 1273, 1124), (1127, 724, 948, 1273), (1128, 1274, 946, 722), (826, 1131, 1274, 1128), (1131, 721, 945, 1274), (1132, 1275, 943, 719), (827, 1135, 1275, 1132), (1135, 718, 942, 1275), (1136, 1276, 940, 716), (828, 1139, 1276, 1136), (1139, 715, 939, 1276), (1140, 1277, 937, 713), (829, 1143, 1277, 1140), (1143, 712, 936, 1277), (1144, 1278, 934, 710), (830, 1147, 1278, 1144), (1147, 709, 933, 1278), (1148, 1279, 931, 707), (831, 1151, 1279, 1148), (1151, 705, 929, 1279)])
me_cylinder.materials.append(mat_material_002)
me_cylinder.use_remesh_preserve_volume = False
me_cylinder.use_remesh_preserve_attributes = False
me_cylinder.use_mirror_vertex_groups = False
me_cylinder.update()

# ---- objects
ob_cylinder_002 = bpy.data.objects.new('Cylinder.002', me_cylinder_002)
ob_cylinder_001 = bpy.data.objects.new('Cylinder.001', me_cylinder_001)
ob_cylinder = bpy.data.objects.new('Cylinder', me_cylinder)
ob_lamp = bpy.data.objects.new('Lamp', light_lamp)
ob_camera = bpy.data.objects.new('Camera', cam_camera)

# ---- transforms, parenting, visibility, modifiers, constraints
ob_cylinder_002.location = (0.9888, -0.1222, -0.4106)
ob_cylinder_002.scale = (1.0, 1.0, 2.0)
ob_cylinder_002.lineart.crease_threshold = 0.0
ob_cylinder_001.location = (0.9888, -0.1222, 3.708)
ob_cylinder_001.scale = (0.5, 0.5, 0.1)
ob_cylinder_001.lineart.crease_threshold = 0.0
ob_cylinder.location = (0.9888, -0.1222, 2.615)
ob_cylinder.lineart.crease_threshold = 0.0
ob_lamp.location = (4.076, 1.005, 5.904)
ob_lamp.rotation_euler = (0.6503, 0.05522, 1.866)
ob_lamp.lock_rotations_4d = False
ob_lamp.empty_display_type = 'ARROWS'
ob_lamp.color = (0.0, 0.0, 0.0, 0.0)
ob_lamp.lineart.crease_threshold = 0.0
ob_camera.location = (7.481, -6.508, 5.344)
ob_camera.rotation_euler = (1.109, 0.0, 0.8149)
ob_camera.lock_rotations_4d = False
ob_camera.empty_display_type = 'ARROWS'
ob_camera.color = (0.0, 0.0, 0.0, 0.0)
ob_camera.display_type = 'WIRE'
ob_camera.lineart.crease_threshold = 0.0

# ---- collection membership
col_collection_1.objects.link(ob_cylinder_002)
col_collection_1.objects.link(ob_cylinder_001)
col_collection_1.objects.link(ob_cylinder)
col_collection_1.objects.link(ob_lamp)
col_collection_1.objects.link(ob_camera)

# ---- scene / render settings (as saved in the file)
scene.camera = ob_camera
scene.frame_start = 1; scene.frame_end = 250; scene.frame_set(1)
scene.render.engine = 'BLENDER_EEVEE_NEXT'
scene.render.resolution_percentage = 50
scene.render.dither_intensity = 0.0
scene.cycles.use_denoising = False
scene.cycles.samples = 128
scene.cycles.sampling_pattern = 'TABULATED_SOBOL'
scene.cycles.use_adaptive_sampling = False
scene.cycles.use_light_tree = False
scene.cycles.blur_glossy = 0.0
scene.cycles.sample_clamp_indirect = 0.0
scene.view_settings.view_transform = 'Standard'
bpy.context.view_layer.update()
